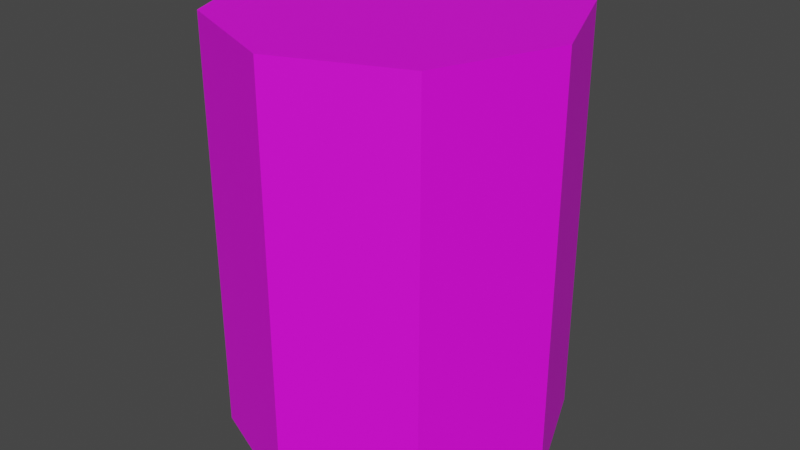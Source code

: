 # Source: Cup.blend  (saved by Blender 2.93.21; exported with 4.5.12 LTS)
import bpy
from mathutils import Matrix  # noqa: F401  (used for matrix-valued properties, if any)

bpy.ops.wm.read_factory_settings(use_empty=True)
scene = bpy.context.scene
scene.name = 'Scene'

# ---- collections
col_collection_1 = bpy.data.collections.new('Collection 1'); scene.collection.children.link(col_collection_1)

# ---- images (referenced by path relative to the original .blend; pixels are not part of the script)
import os
ASSET_DIR = os.environ.get("B2B_ASSET_DIR", "")  # directory of the original .blend (textures are referenced by path, not embedded)
HERE = os.path.dirname(os.path.abspath(__file__))  # packed textures are extracted next to this script under _unpacked/

def load_image(name, relpath, width, height, colorspace="sRGB"):
    """Load a texture the original file referenced (path relative to the .blend, or extracted next to this script)."""
    p = next((c for c in (os.path.join(HERE, relpath), os.path.join(ASSET_DIR, relpath)) if relpath and os.path.exists(c)), "")
    if p:
        img = bpy.data.images.load(p, check_existing=True)
        img.name = name
    else:  # same state as the original file: an image datablock whose file is absent (Cycles renders it pink)
        img = bpy.data.images.new(name, width, height)
        img.source = "FILE"
        img.filepath = "//" + (relpath or name)
    img.colorspace_settings.name = colorspace
    return img
img_file784 = load_image('file784', 'College/Simulation Design COMP395/served-up/Assets/Textures/PolygonWestern_Texture.psd', 1024, 1024, 'sRGB')

# ---- materials (node trees are filled in below, after node groups)
mat_lambert1_001 = bpy.data.materials.new('lambert1.001')
mat_lambert1_001.use_transparent_shadow = False
mat_lambert1_001.diffuse_color = (1.0, 1.0, 1.0, 1.0)
mat_lambert1_001.roughness = 0.5528

# ---- material node trees
mat_lambert1_001.use_nodes = True; mat_lambert1_001.node_tree.nodes.clear()
_N = mat_lambert1_001.node_tree.nodes; _L = mat_lambert1_001.node_tree.links
n0 = _N.new('ShaderNodeBsdfPrincipled'); n0.name = 'Principled BSDF'; n0.location = (10, 300)
n0.distribution = 'GGX'
n0.subsurface_method = 'RANDOM_WALK_SKIN'
n0.inputs[2].default_value = 0.5528
n0.inputs[3].default_value = 1.45
n0.inputs[27].default_value = (0.0, 0.0, 0.0, 1.0)
n0.inputs[28].default_value = 1.0
n1 = _N.new('ShaderNodeOutputMaterial'); n1.name = 'Material Output'; n1.location = (300, 300)
n2 = _N.new('ShaderNodeNormalMap'); n2.name = 'Normal Map'; n2.location = (-300, -300)
n2.label = 'Normal/Map'
n3 = _N.new('ShaderNodeTexImage'); n3.name = 'Image Texture'; n3.location = (-300, 600)
n3.image = img_file784
_L.new(n0.outputs[0], n1.inputs[0])
_L.new(n2.outputs[0], n0.inputs[5])
_L.new(n3.outputs[0], n0.inputs[0])
n1.is_active_output = True

# ---- world
world_world = bpy.data.worlds.new('World'); scene.world = world_world
world_world.use_nodes = True; world_world.node_tree.nodes.clear()
_N = world_world.node_tree.nodes; _L = world_world.node_tree.links
n0 = _N.new('ShaderNodeOutputWorld'); n0.name = 'World Output'; n0.location = (300, 300)
n1 = _N.new('ShaderNodeBackground'); n1.name = 'Background'; n1.location = (10, 300)
n1.inputs[0].default_value = (0.05088, 0.05088, 0.05088, 1.0)
_L.new(n1.outputs[0], n0.inputs[0])
n0.is_active_output = True
world_world.color = (0.05088, 0.05088, 0.05088)
world_world.use_sun_shadow = False
world_world.sun_shadow_jitter_overblur = 0.0

# ---- meshes
me_mesh_002 = bpy.data.meshes.new('Mesh.002')
me_mesh_002.from_pydata([(4.14, 4.14, -3.584), (7.071e-05, 5.855, -3.584), (-4.14, 4.14, -3.584), (-5.855, 3.162e-05, -3.584), (-4.14, -4.14, -3.584), (7.071e-05, -5.855, -3.584), (4.14, -4.14, -3.584), (5.855, 3.162e-05, -3.584), (4.14, 4.14, 10.86), (7.071e-05, 5.855, 10.86), (-4.14, 4.14, 10.86), (-5.855, 3.099e-05, 10.86), (-4.14, -4.14, 10.86), (7.071e-05, -5.855, 10.86), (4.14, -4.14, 10.86), (5.855, 3.099e-05, 10.86), (7.071e-05, 3.162e-05, -3.584), (3.386, 3.386, 10.86), (7.071e-05, 4.789, 10.86), (-3.386, 3.386, 10.86), (-4.789, 3.099e-05, 10.86), (-3.386, -3.386, 10.86), (7.071e-05, -4.789, 10.86), (3.386, -3.386, 10.86), (4.789, 3.099e-05, 10.86), (3.386, 3.386, -2.244), (7.071e-05, 4.789, -2.244), (-3.386, 3.386, -2.244), (-4.789, 3.156e-05, -2.244), (-3.386, -3.386, -2.244), (7.071e-05, -4.789, -2.244), (3.386, -3.386, -2.244), (4.789, 3.156e-05, -2.244), (3.386, 3.386, -2.244), (7.071e-05, 4.789, -2.244), (7.071e-05, 3.156e-05, -2.244), (-3.386, 3.386, -2.244), (-4.789, 3.156e-05, -2.244), (-3.386, -3.386, -2.244), (7.071e-05, -4.789, -2.244), (3.386, -3.386, -2.244), (4.789, 3.156e-05, -2.244), (3.386, 3.386, -2.244), (7.071e-05, 4.789, -2.244), (7.071e-05, 3.156e-05, -2.244), (7.071e-05, 4.789, -2.244), (-3.386, 3.386, -2.244), (7.071e-05, 3.156e-05, -2.244), (-3.386, 3.386, -2.244), (-4.789, 3.156e-05, -2.244), (7.071e-05, 3.156e-05, -2.244), (-4.789, 3.156e-05, -2.244), (-3.386, -3.386, -2.244), (7.071e-05, 3.156e-05, -2.244), (-3.386, -3.386, -2.244), (7.071e-05, -4.789, -2.244), (7.071e-05, 3.156e-05, -2.244), (7.071e-05, -4.789, -2.244), (3.386, -3.386, -2.244), (7.071e-05, 3.156e-05, -2.244), (3.386, -3.386, -2.244), (4.789, 3.156e-05, -2.244), (7.071e-05, 3.156e-05, -2.244), (4.789, 3.156e-05, -2.244), (3.386, 3.386, -2.244), (7.071e-05, 3.156e-05, -2.244), (7.071e-05, 4.789, -2.244), (3.386, 3.386, -2.244), (7.071e-05, 3.156e-05, -2.244), (-3.386, 3.386, -2.244), (7.071e-05, 4.789, -2.244), (7.071e-05, 3.156e-05, -2.244), (-4.789, 3.156e-05, -2.244), (-3.386, 3.386, -2.244), (7.071e-05, 3.156e-05, -2.244), (-3.386, -3.386, -2.244), (-4.789, 3.156e-05, -2.244), (7.071e-05, 3.156e-05, -2.244), (7.071e-05, -4.789, -2.244), (-3.386, -3.386, -2.244), (7.071e-05, 3.156e-05, -2.244), (3.386, -3.386, -2.244), (7.071e-05, -4.789, -2.244), (7.071e-05, 3.156e-05, -2.244), (4.789, 3.156e-05, -2.244), (3.386, -3.386, -2.244), (7.071e-05, 3.156e-05, -2.244), (3.386, 3.386, -2.244), (4.789, 3.156e-05, -2.244), (7.071e-05, 3.156e-05, -2.244), (2.07, 4.998, -3.584), (-2.07, 4.998, -3.584), (-4.998, 2.07, -3.584), (-4.998, -2.07, -3.584), (-2.07, -4.998, -3.584), (2.07, -4.998, -3.584), (4.998, -2.07, -3.584), (4.998, 2.07, -3.584), (2.07, 4.998, 10.86), (-2.07, 4.998, 10.86), (-4.998, 2.07, 10.86), (-4.998, -2.07, 10.86), (-2.07, -4.998, 10.86), (2.07, -4.998, 10.86), (4.998, -2.07, 10.86), (4.998, 2.07, 10.86), (4.14, 4.14, 3.637), (7.071e-05, 5.855, 3.637), (-4.14, 4.14, 3.637), (-5.855, 3.131e-05, 3.637), (-4.14, -4.14, 3.637), (7.071e-05, -5.855, 3.637), (4.14, -4.14, 3.637), (5.855, 3.131e-05, 3.637), (2.07, 2.07, -3.584), (7.071e-05, 2.928, -3.584), (-2.07, 2.07, -3.584), (-2.927, 3.162e-05, -3.584), (-2.07, -2.07, -3.584), (7.071e-05, -2.928, -3.584), (2.07, -2.07, -3.584), (2.928, 3.162e-05, -3.584), (3.763, 3.763, 10.86), (7.071e-05, 5.322, 10.86), (1.693, 4.087, 10.86), (-3.763, 3.763, 10.86), (-1.693, 4.087, 10.86), (-5.322, 3.099e-05, 10.86), (-4.087, 1.693, 10.86), (-3.763, -3.763, 10.86), (-4.087, -1.693, 10.86), (7.071e-05, -5.322, 10.86), (-1.693, -4.087, 10.86), (3.763, -3.763, 10.86), (1.693, -4.087, 10.86), (5.322, 3.099e-05, 10.86), (4.087, -1.693, 10.86), (4.087, 1.693, 10.86), (3.386, 3.386, 4.307), (7.071e-05, 4.789, 4.307), (1.693, 4.087, -2.244), (7.071e-05, 4.789, -2.244), (-3.386, -3.386, -2.244), (-3.386, 3.386, 4.307), (-1.693, 4.087, -2.244), (4.789, 3.156e-05, -2.244), (-4.789, 3.128e-05, 4.307), (-4.087, 1.693, -2.244), (3.386, 3.386, -2.244), (-3.386, -3.386, 4.307), (-4.087, -1.693, -2.244), (7.071e-05, -4.789, -2.244), (7.071e-05, -4.789, 4.307), (-1.693, -4.087, -2.244), (3.386, -3.386, -2.244), (3.386, -3.386, 4.307), (1.693, -4.087, -2.244), (-3.386, 3.386, -2.244), (4.789, 3.128e-05, 4.307), (4.087, -1.693, -2.244), (-4.789, 3.156e-05, -2.244), (4.087, 1.693, -2.244), (1.693, 4.087, -2.244), (7.071e-05, 2.394, -2.244), (1.693, 1.693, -2.244), (-1.693, 4.087, -2.244), (-1.693, 1.693, -2.244), (-4.087, 1.693, -2.244), (-2.394, 3.156e-05, -2.244), (-4.087, -1.693, -2.244), (-1.693, -1.693, -2.244), (-1.693, -4.087, -2.244), (7.071e-05, -2.394, -2.244), (1.693, -4.087, -2.244), (1.693, -1.693, -2.244), (4.087, -1.693, -2.244), (2.394, 3.156e-05, -2.244), (4.087, 1.693, -2.244), (1.693, 4.087, -2.244), (7.071e-05, 2.394, -2.244), (1.693, 1.693, -2.244), (7.071e-05, 4.789, -2.244), (3.386, 3.386, -2.244), (7.071e-05, 3.156e-05, -2.244), (-1.693, 4.087, -2.244), (-1.693, 1.693, -2.244), (7.071e-05, 2.394, -2.244), (-3.386, 3.386, -2.244), (7.071e-05, 4.789, -2.244), (7.071e-05, 3.156e-05, -2.244), (-4.087, 1.693, -2.244), (-2.394, 3.156e-05, -2.244), (-1.693, 1.693, -2.244), (-4.789, 3.156e-05, -2.244), (-3.386, 3.386, -2.244), (7.071e-05, 3.156e-05, -2.244), (-4.087, -1.693, -2.244), (-1.693, -1.693, -2.244), (-2.394, 3.156e-05, -2.244), (-3.386, -3.386, -2.244), (-4.789, 3.156e-05, -2.244), (7.071e-05, 3.156e-05, -2.244), (-1.693, -4.087, -2.244), (7.071e-05, -2.394, -2.244), (-1.693, -1.693, -2.244), (7.071e-05, -4.789, -2.244), (-3.386, -3.386, -2.244), (7.071e-05, 3.156e-05, -2.244), (1.693, -4.087, -2.244), (1.693, -1.693, -2.244), (7.071e-05, -2.394, -2.244), (3.386, -3.386, -2.244), (7.071e-05, -4.789, -2.244), (7.071e-05, 3.156e-05, -2.244), (4.087, -1.693, -2.244), (2.394, 3.156e-05, -2.244), (1.693, -1.693, -2.244), (4.789, 3.156e-05, -2.244), (3.386, -3.386, -2.244), (7.071e-05, 3.156e-05, -2.244), (4.087, 1.693, -2.244), (1.693, 1.693, -2.244), (2.394, 3.156e-05, -2.244), (3.386, 3.386, -2.244), (4.789, 3.156e-05, -2.244), (7.071e-05, 3.156e-05, -2.244), (1.693, 4.087, -2.244), (7.071e-05, 2.394, -2.244), (1.693, 1.693, -2.244), (-1.693, 4.087, -2.244), (-1.693, 1.693, -2.244), (7.071e-05, 2.394, -2.244), (-4.087, 1.693, -2.244), (-2.394, 3.156e-05, -2.244), (-1.693, 1.693, -2.244), (-4.087, -1.693, -2.244), (-1.693, -1.693, -2.244), (-2.394, 3.156e-05, -2.244), (-1.693, -4.087, -2.244), (7.071e-05, -2.394, -2.244), (-1.693, -1.693, -2.244), (1.693, -4.087, -2.244), (1.693, -1.693, -2.244), (7.071e-05, -2.394, -2.244), (4.087, -1.693, -2.244), (2.394, 3.156e-05, -2.244), (1.693, -1.693, -2.244), (4.087, 1.693, -2.244), (1.693, 1.693, -2.244), (2.394, 3.156e-05, -2.244), (7.071e-05, 3.156e-05, -2.244), (7.071e-05, -4.789, -2.244), (-3.386, -3.386, -2.244), (-4.789, 3.156e-05, -2.244), (-3.386, -3.386, -2.244), (7.071e-05, 3.156e-05, -2.244), (-4.789, 3.156e-05, -2.244), (-3.386, 3.386, -2.244), (3.386, 3.386, -2.244), (4.789, 3.156e-05, -2.244), (7.071e-05, 3.156e-05, -2.244), (7.071e-05, 3.156e-05, -2.244), (-3.386, 3.386, -2.244), (7.071e-05, 4.789, -2.244), (4.789, 3.156e-05, -2.244), (3.386, -3.386, -2.244), (7.071e-05, 3.156e-05, -2.244), (7.071e-05, 3.156e-05, -2.244), (7.071e-05, 4.789, -2.244), (3.386, 3.386, -2.244), (3.386, -3.386, -2.244), (7.071e-05, -4.789, -2.244), (7.071e-05, 3.156e-05, -2.244), (7.071e-05, 3.156e-05, -2.244), (7.071e-05, -2.394, -2.244), (1.693, 1.693, -2.244), (-1.693, -4.087, -2.244), (1.693, -1.693, -2.244), (7.071e-05, 2.394, -2.244), (1.693, -1.693, -2.244), (7.071e-05, 2.394, -2.244), (1.693, -4.087, -2.244), (1.693, 4.087, -2.244), (2.394, 3.156e-05, -2.244), (-1.693, 1.693, -2.244), (2.394, 3.156e-05, -2.244), (-1.693, 1.693, -2.244), (4.087, -1.693, -2.244), (-1.693, 4.087, -2.244), (1.693, 1.693, -2.244), (2.394, 3.156e-05, -2.244), (1.693, 1.693, -2.244), (4.087, 1.693, -2.244), (7.071e-05, -2.394, -2.244), (1.693, -1.693, -2.244), (2.394, 3.156e-05, -2.244), (4.087, -1.693, -2.244), (-4.087, -1.693, -2.244), (7.071e-05, -2.394, -2.244), (1.693, -1.693, -2.244), (1.693, -4.087, -2.244), (-1.693, -1.693, -2.244), (-1.693, -1.693, -2.244), (7.071e-05, -2.394, -2.244), (-1.693, -4.087, -2.244), (-1.693, -1.693, -2.244), (-2.394, 3.156e-05, -2.244), (-1.693, -1.693, -2.244), (-4.087, -1.693, -2.244), (-4.087, 1.693, -2.244), (-1.693, 1.693, -2.244), (-2.394, 3.156e-05, -2.244), (-4.087, 1.693, -2.244), (4.087, 1.693, -2.244), (7.071e-05, 2.394, -2.244), (-1.693, 1.693, -2.244), (-1.693, 4.087, -2.244), (-2.394, 3.156e-05, -2.244), (1.693, 1.693, -2.244), (7.071e-05, 2.394, -2.244), (1.693, 4.087, -2.244), (-2.394, 3.156e-05, -2.244), (4.087, 1.693, 4.307), (4.087, -1.693, 4.307), (1.693, -4.087, 4.307), (-1.693, -4.087, 4.307), (-4.087, -1.693, 4.307), (-4.087, 1.693, 4.307), (-1.693, 4.087, 4.307), (1.693, 4.087, 4.307), (4.542, 1.882, 10.86), (4.542, -1.882, 10.86), (1.882, -4.542, 10.86), (-1.882, -4.542, 10.86), (-4.542, -1.882, 10.86), (-4.542, 1.882, 10.86), (-1.882, 4.542, 10.86), (1.882, 4.542, 10.86), (-4.087, 1.693, -2.244), (1.693, -4.087, -2.244), (4.087, 1.693, -2.244), (-4.087, -1.693, -2.244), (4.087, -1.693, -2.244), (-1.693, 4.087, -2.244), (-1.693, -4.087, -2.244), (1.693, 4.087, -2.244), (4.998, 2.07, 3.637), (4.998, -2.07, 3.637), (2.07, -4.998, 3.637), (-2.07, -4.998, 3.637), (-4.998, -2.07, 3.637), (-4.998, 2.07, 3.637), (-2.07, 4.998, 3.637), (2.07, 4.998, 3.637)], [], [(353, 107, 9, 98), (352, 108, 10, 99), (351, 109, 11, 100), (350, 110, 12, 101), (349, 111, 13, 102), (348, 112, 14, 103), (347, 113, 15, 104), (346, 106, 8, 105), (1, 90, 115), (2, 91, 116), (3, 92, 117), (4, 93, 118), (5, 94, 119), (6, 95, 120), (7, 96, 121), (0, 97, 114), (345, 141, 34, 162), (344, 151, 39, 171), (343, 157, 36, 165), (342, 145, 41, 175), (341, 142, 38, 169), (340, 148, 33, 177), (339, 154, 40, 173), (338, 160, 37, 167), (337, 123, 18, 124), (336, 125, 19, 126), (335, 127, 20, 128), (334, 129, 21, 130), (333, 131, 22, 132), (332, 133, 23, 134), (331, 135, 24, 136), (330, 122, 17, 137), (329, 139, 26, 140), (328, 143, 27, 144), (327, 146, 28, 147), (326, 149, 29, 150), (325, 152, 30, 153), (324, 155, 31, 156), (323, 158, 32, 159), (322, 138, 25, 161), (88, 247, 249), (85, 244, 246), (82, 241, 243), (79, 238, 240), (76, 235, 237), (73, 232, 234), (70, 229, 231), (67, 226, 228), (321, 260, 74, 233), (320, 178, 42, 182), (319, 179, 43, 181), (318, 180, 44, 183), (317, 253, 76, 237), (316, 184, 45, 188), (315, 185, 46, 187), (314, 186, 47, 189), (313, 258, 87, 247), (312, 190, 48, 194), (311, 191, 49, 193), (310, 192, 50, 195), (309, 256, 72, 232), (308, 196, 51, 200), (307, 197, 52, 199), (306, 198, 53, 201), (305, 255, 77, 236), (304, 202, 54, 206), (303, 203, 55, 205), (302, 204, 56, 207), (301, 254, 79, 240), (300, 208, 57, 212), (299, 209, 58, 211), (298, 210, 59, 213), (297, 252, 75, 235), (296, 214, 60, 218), (295, 215, 61, 217), (294, 216, 62, 219), (293, 250, 80, 239), (292, 220, 63, 224), (291, 221, 64, 223), (290, 222, 65, 225), (289, 261, 89, 248), (288, 262, 69, 229), (287, 264, 84, 244), (286, 257, 73, 234), (285, 259, 88, 249), (284, 266, 71, 230), (283, 267, 86, 245), (282, 268, 66, 226), (281, 270, 81, 241), (280, 263, 70, 231), (279, 265, 85, 246), (278, 272, 68, 227), (277, 273, 83, 242), (276, 251, 78, 238), (275, 269, 67, 228), (274, 271, 82, 243), (273, 274, 243, 83), (59, 210, 274, 273), (210, 57, 271, 274), (272, 275, 228, 68), (44, 180, 275, 272), (180, 42, 269, 275), (254, 276, 238, 79), (54, 202, 276, 254), (202, 55, 251, 276), (270, 277, 242, 81), (58, 209, 277, 270), (209, 59, 273, 277), (268, 278, 227, 66), (43, 179, 278, 268), (179, 44, 272, 278), (267, 279, 246, 86), (62, 216, 279, 267), (216, 60, 265, 279), (266, 280, 231, 71), (47, 186, 280, 266), (186, 45, 263, 280), (271, 281, 241, 82), (57, 208, 281, 271), (208, 58, 270, 281), (269, 282, 226, 67), (42, 178, 282, 269), (178, 43, 268, 282), (264, 283, 245, 84), (61, 215, 283, 264), (215, 62, 267, 283), (262, 284, 230, 69), (46, 185, 284, 262), (185, 47, 266, 284), (261, 285, 249, 89), (65, 222, 285, 261), (222, 63, 259, 285), (260, 286, 234, 74), (50, 192, 286, 260), (192, 48, 257, 286), (265, 287, 244, 85), (60, 214, 287, 265), (214, 61, 264, 287), (263, 288, 229, 70), (45, 184, 288, 263), (184, 46, 262, 288), (258, 289, 248, 87), (64, 221, 289, 258), (221, 65, 261, 289), (176, 290, 225, 35), (41, 224, 290, 176), (224, 63, 222, 290), (164, 291, 223, 33), (35, 225, 291, 164), (225, 65, 221, 291), (177, 292, 224, 41), (33, 223, 292, 177), (223, 64, 220, 292), (251, 293, 239, 78), (55, 203, 293, 251), (203, 56, 250, 293), (174, 294, 219, 35), (40, 218, 294, 174), (218, 60, 216, 294), (176, 295, 217, 41), (35, 219, 295, 176), (219, 62, 215, 295), (175, 296, 218, 40), (41, 217, 296, 175), (217, 61, 214, 296), (253, 297, 235, 76), (51, 196, 297, 253), (196, 52, 252, 297), (172, 298, 213, 35), (39, 212, 298, 172), (212, 57, 210, 298), (174, 299, 211, 40), (35, 213, 299, 174), (213, 59, 209, 299), (173, 300, 212, 39), (40, 211, 300, 173), (211, 58, 208, 300), (250, 301, 240, 80), (56, 204, 301, 250), (204, 54, 254, 301), (170, 302, 207, 35), (38, 206, 302, 170), (206, 54, 204, 302), (172, 303, 205, 39), (35, 207, 303, 172), (207, 56, 203, 303), (171, 304, 206, 38), (39, 205, 304, 171), (205, 55, 202, 304), (252, 305, 236, 75), (52, 197, 305, 252), (197, 53, 255, 305), (168, 306, 201, 35), (37, 200, 306, 168), (200, 51, 198, 306), (170, 307, 199, 38), (35, 201, 307, 170), (201, 53, 197, 307), (169, 308, 200, 37), (38, 199, 308, 169), (199, 52, 196, 308), (257, 309, 232, 73), (48, 190, 309, 257), (190, 49, 256, 309), (166, 310, 195, 35), (36, 194, 310, 166), (194, 48, 192, 310), (168, 311, 193, 37), (35, 195, 311, 168), (195, 50, 191, 311), (167, 312, 194, 36), (37, 193, 312, 167), (193, 49, 190, 312), (259, 313, 247, 88), (63, 220, 313, 259), (220, 64, 258, 313), (163, 314, 189, 35), (34, 188, 314, 163), (188, 45, 186, 314), (166, 315, 187, 36), (35, 189, 315, 166), (189, 47, 185, 315), (165, 316, 188, 34), (36, 187, 316, 165), (187, 46, 184, 316), (255, 317, 237, 77), (53, 198, 317, 255), (198, 51, 253, 317), (164, 318, 183, 35), (33, 182, 318, 164), (182, 42, 180, 318), (163, 319, 181, 34), (35, 183, 319, 163), (183, 44, 179, 319), (162, 320, 182, 33), (34, 181, 320, 162), (181, 43, 178, 320), (256, 321, 233, 72), (49, 191, 321, 256), (191, 50, 260, 321), (228, 227, 68), (228, 226, 227), (226, 66, 227), (231, 230, 71), (231, 229, 230), (229, 69, 230), (234, 233, 74), (234, 232, 233), (232, 72, 233), (237, 236, 77), (237, 235, 236), (235, 75, 236), (240, 239, 80), (240, 238, 239), (238, 78, 239), (243, 242, 83), (243, 241, 242), (241, 81, 242), (246, 245, 86), (246, 244, 245), (244, 84, 245), (249, 248, 89), (249, 247, 248), (247, 87, 248), (158, 322, 161, 32), (24, 137, 322, 158), (137, 17, 138, 322), (155, 323, 159, 31), (23, 136, 323, 155), (136, 24, 158, 323), (152, 324, 156, 30), (22, 134, 324, 152), (134, 23, 155, 324), (149, 325, 153, 29), (21, 132, 325, 149), (132, 22, 152, 325), (146, 326, 150, 28), (20, 130, 326, 146), (130, 21, 149, 326), (143, 327, 147, 27), (19, 128, 327, 143), (128, 20, 146, 327), (139, 328, 144, 26), (18, 126, 328, 139), (126, 19, 143, 328), (138, 329, 140, 25), (17, 124, 329, 138), (124, 18, 139, 329), (135, 330, 137, 24), (15, 105, 330, 135), (105, 8, 122, 330), (133, 331, 136, 23), (14, 104, 331, 133), (104, 15, 135, 331), (131, 332, 134, 22), (13, 103, 332, 131), (103, 14, 133, 332), (129, 333, 132, 21), (12, 102, 333, 129), (102, 13, 131, 333), (127, 334, 130, 20), (11, 101, 334, 127), (101, 12, 129, 334), (125, 335, 128, 19), (10, 100, 335, 125), (100, 11, 127, 335), (123, 336, 126, 18), (9, 99, 336, 123), (99, 10, 125, 336), (122, 337, 124, 17), (8, 98, 337, 122), (98, 9, 123, 337), (157, 338, 167, 36), (27, 147, 338, 157), (147, 28, 160, 338), (151, 339, 173, 39), (30, 156, 339, 151), (156, 31, 154, 339), (145, 340, 177, 41), (32, 161, 340, 145), (161, 25, 148, 340), (160, 341, 169, 37), (28, 150, 341, 160), (150, 29, 142, 341), (154, 342, 175, 40), (31, 159, 342, 154), (159, 32, 145, 342), (141, 343, 165, 34), (26, 144, 343, 141), (144, 27, 157, 343), (142, 344, 171, 38), (29, 153, 344, 142), (153, 30, 151, 344), (148, 345, 162, 33), (25, 140, 345, 148), (140, 26, 141, 345), (114, 121, 16), (114, 97, 121), (97, 7, 121), (121, 120, 16), (121, 96, 120), (96, 6, 120), (120, 119, 16), (120, 95, 119), (95, 5, 119), (119, 118, 16), (119, 94, 118), (94, 4, 118), (118, 117, 16), (118, 93, 117), (93, 3, 117), (117, 116, 16), (117, 92, 116), (92, 2, 116), (116, 115, 16), (116, 91, 115), (91, 1, 115), (115, 114, 16), (115, 90, 114), (90, 0, 114), (113, 346, 105, 15), (7, 97, 346, 113), (97, 0, 106, 346), (112, 347, 104, 14), (6, 96, 347, 112), (96, 7, 113, 347), (111, 348, 103, 13), (5, 95, 348, 111), (95, 6, 112, 348), (110, 349, 102, 12), (4, 94, 349, 110), (94, 5, 111, 349), (109, 350, 101, 11), (3, 93, 350, 109), (93, 4, 110, 350), (108, 351, 100, 10), (2, 92, 351, 108), (92, 3, 109, 351), (107, 352, 99, 9), (1, 91, 352, 107), (91, 2, 108, 352), (106, 353, 98, 8), (0, 90, 353, 106), (90, 1, 107, 353)])
me_mesh_002.polygons.foreach_set('use_smooth', [True] * 384)
_k = set([(0, 90), (0, 97), (0, 106), (1, 90), (1, 91), (1, 107), (2, 91), (2, 92), (2, 108), (3, 92), (3, 93), (3, 109), (4, 93), (4, 94), (4, 110), (5, 94), (5, 95), (5, 111), (6, 95), (6, 96), (6, 112), (7, 96), (7, 97), (7, 113), (8, 98), (8, 105), (8, 106), (9, 98), (9, 99), (9, 107), (10, 99), (10, 100), (10, 108), (11, 100), (11, 101), (11, 109), (12, 101), (12, 102), (12, 110), (13, 102), (13, 103), (13, 111), (14, 103), (14, 104), (14, 112), (15, 104), (15, 105), (15, 113), (17, 124), (17, 137), (17, 138), (18, 124), (18, 126), (18, 139), (19, 126), (19, 128), (19, 143), (20, 128), (20, 130), (20, 146), (21, 130), (21, 132), (21, 149), (22, 132), (22, 134), (22, 152), (23, 134), (23, 136), (23, 155), (24, 136), (24, 137), (24, 158), (25, 138), (25, 140), (25, 161), (26, 139), (26, 140), (26, 144), (27, 143), (27, 144), (27, 147), (28, 146), (28, 147), (28, 150), (29, 149), (29, 150), (29, 153), (30, 152), (30, 153), (30, 156), (31, 155), (31, 156), (31, 159), (32, 158), (32, 159), (32, 161), (33, 162), (33, 177), (34, 162), (34, 165), (36, 165), (36, 167), (37, 167), (37, 169), (38, 169), (38, 171), (39, 171), (39, 173), (40, 173), (40, 175), (41, 175), (41, 177), (42, 178), (43, 178), (45, 184), (46, 184), (48, 190), (49, 190), (51, 196), (52, 196), (54, 202), (55, 202), (57, 208), (58, 208), (60, 214), (61, 214), (63, 220), (64, 220), (66, 226), (67, 226), (69, 229), (70, 229), (72, 232), (73, 232), (75, 235), (76, 235), (78, 238), (79, 238), (81, 241), (82, 241), (84, 244), (85, 244), (87, 247), (88, 247)])
me_mesh_002.attributes.new('sharp_edge', 'BOOLEAN', 'EDGE').data.foreach_set('value', [ (min(e.vertices), max(e.vertices)) in _k for e in me_mesh_002.edges])
_uv = me_mesh_002.uv_layers.new(name='map1')
_uv.uv.foreach_set('vector', [0.0, 0.0, 1.0, 0.0, 1.0, 1.0, 0.0, 1.0, 0.0, 0.0, 1.0, 0.0, 1.0, 1.0, 0.0, 1.0, 0.0, 0.0, 1.0, 0.0, 1.0, 1.0, 0.0, 1.0, 0.0, 0.0, 1.0, 0.0, 1.0, 1.0, 0.0, 1.0, 0.0, 0.0, 1.0, 0.0, 1.0, 1.0, 0.0, 1.0, 0.0, 0.0, 1.0, 0.0, 1.0, 1.0, 0.0, 1.0, 0.0, 0.0, 1.0, 0.0, 1.0, 1.0, 0.0, 1.0, 0.0, 0.0, 1.0, 0.0, 1.0, 1.0, 0.0, 1.0, 0.0, 0.0, 1.0, 0.0, 1.0, 1.0, 0.0, 0.0, 1.0, 0.0, 1.0, 1.0, 0.0, 0.0, 1.0, 0.0, 1.0, 1.0, 0.0, 0.0, 1.0, 0.0, 1.0, 1.0, 0.0, 0.0, 1.0, 0.0, 1.0, 1.0, 0.0, 0.0, 1.0, 0.0, 1.0, 1.0, 0.0, 0.0, 1.0, 0.0, 1.0, 1.0, 0.0, 0.0, 1.0, 0.0, 1.0, 1.0, 0.0, 0.0, 1.0, 0.0, 1.0, 1.0, 0.0, 1.0, 0.0, 0.0, 1.0, 0.0, 1.0, 1.0, 0.0, 1.0, 0.0, 0.0, 1.0, 0.0, 1.0, 1.0, 0.0, 1.0, 0.0, 0.0, 1.0, 0.0, 1.0, 1.0, 0.0, 1.0, 0.0, 0.0, 1.0, 0.0, 1.0, 1.0, 0.0, 1.0, 0.0, 0.0, 1.0, 0.0, 1.0, 1.0, 0.0, 1.0, 0.0, 0.0, 1.0, 0.0, 1.0, 1.0, 0.0, 1.0, 0.0, 0.0, 1.0, 0.0, 1.0, 1.0, 0.0, 1.0, 0.0, 0.0, 1.0, 0.0, 1.0, 1.0, 0.0, 1.0, 0.0, 0.0, 1.0, 0.0, 1.0, 1.0, 0.0, 1.0, 0.0, 0.0, 1.0, 0.0, 1.0, 1.0, 0.0, 1.0, 0.0, 0.0, 1.0, 0.0, 1.0, 1.0, 0.0, 1.0, 0.0, 0.0, 1.0, 0.0, 1.0, 1.0, 0.0, 1.0, 0.0, 0.0, 1.0, 0.0, 1.0, 1.0, 0.0, 1.0, 0.0, 0.0, 1.0, 0.0, 1.0, 1.0, 0.0, 1.0, 0.0, 0.0, 1.0, 0.0, 1.0, 1.0, 0.0, 1.0, 0.0, 0.0, 1.0, 0.0, 1.0, 1.0, 0.0, 1.0, 0.0, 0.0, 1.0, 0.0, 1.0, 1.0, 0.0, 1.0, 0.0, 0.0, 1.0, 0.0, 1.0, 1.0, 0.0, 1.0, 0.0, 0.0, 1.0, 0.0, 1.0, 1.0, 0.0, 1.0, 0.0, 0.0, 1.0, 0.0, 1.0, 1.0, 0.0, 1.0, 0.0, 0.0, 1.0, 0.0, 1.0, 1.0, 0.0, 1.0, 0.0, 0.0, 1.0, 0.0, 1.0, 1.0, 0.0, 1.0, 0.0, 0.0, 1.0, 0.0, 1.0, 1.0, 0.0, 1.0, 0.0, 0.0, 1.0, 0.0, 1.0, 1.0, 0.0, 0.0, 1.0, 0.0, 1.0, 1.0, 0.0, 0.0, 1.0, 0.0, 1.0, 1.0, 0.0, 0.0, 1.0, 0.0, 1.0, 1.0, 0.0, 0.0, 1.0, 0.0, 1.0, 1.0, 0.0, 0.0, 1.0, 0.0, 1.0, 1.0, 0.0, 0.0, 1.0, 0.0, 1.0, 1.0, 0.0, 0.0, 1.0, 0.0, 1.0, 1.0, 0.0, 0.0, 1.0, 0.0, 1.0, 1.0, 0.0, 1.0, 0.0, 0.0, 1.0, 0.0, 1.0, 1.0, 0.0, 1.0, 0.0, 0.0, 1.0, 0.0, 1.0, 1.0, 0.0, 1.0, 0.0, 0.0, 1.0, 0.0, 1.0, 1.0, 0.0, 1.0, 0.0, 0.0, 1.0, 0.0, 1.0, 1.0, 0.0, 1.0, 0.0, 0.0, 1.0, 0.0, 1.0, 1.0, 0.0, 1.0, 0.0, 0.0, 1.0, 0.0, 1.0, 1.0, 0.0, 1.0, 0.0, 0.0, 1.0, 0.0, 1.0, 1.0, 0.0, 1.0, 0.0, 0.0, 1.0, 0.0, 1.0, 1.0, 0.0, 1.0, 0.0, 0.0, 1.0, 0.0, 1.0, 1.0, 0.0, 1.0, 0.0, 0.0, 1.0, 0.0, 1.0, 1.0, 0.0, 1.0, 0.0, 0.0, 1.0, 0.0, 1.0, 1.0, 0.0, 1.0, 0.0, 0.0, 1.0, 0.0, 1.0, 1.0, 0.0, 1.0, 0.0, 0.0, 1.0, 0.0, 1.0, 1.0, 0.0, 1.0, 0.0, 0.0, 1.0, 0.0, 1.0, 1.0, 0.0, 1.0, 0.0, 0.0, 1.0, 0.0, 1.0, 1.0, 0.0, 1.0, 0.0, 0.0, 1.0, 0.0, 1.0, 1.0, 0.0, 1.0, 0.0, 0.0, 1.0, 0.0, 1.0, 1.0, 0.0, 1.0, 0.0, 0.0, 1.0, 0.0, 1.0, 1.0, 0.0, 1.0, 0.0, 0.0, 1.0, 0.0, 1.0, 1.0, 0.0, 1.0, 0.0, 0.0, 1.0, 0.0, 1.0, 1.0, 0.0, 1.0, 0.0, 0.0, 1.0, 0.0, 1.0, 1.0, 0.0, 1.0, 0.0, 0.0, 1.0, 0.0, 1.0, 1.0, 0.0, 1.0, 0.0, 0.0, 1.0, 0.0, 1.0, 1.0, 0.0, 1.0, 0.0, 0.0, 1.0, 0.0, 1.0, 1.0, 0.0, 1.0, 0.0, 0.0, 1.0, 0.0, 1.0, 1.0, 0.0, 1.0, 0.0, 0.0, 1.0, 0.0, 1.0, 1.0, 0.0, 1.0, 0.0, 0.0, 1.0, 0.0, 1.0, 1.0, 0.0, 1.0, 0.0, 0.0, 1.0, 0.0, 1.0, 1.0, 0.0, 1.0, 0.0, 0.0, 1.0, 0.0, 1.0, 1.0, 0.0, 1.0, 0.0, 0.0, 1.0, 0.0, 1.0, 1.0, 0.0, 1.0, 0.0, 0.0, 1.0, 0.0, 1.0, 1.0, 0.0, 1.0, 0.0, 0.0, 1.0, 0.0, 1.0, 1.0, 0.0, 1.0, 0.0, 0.0, 1.0, 0.0, 1.0, 1.0, 0.0, 1.0, 0.0, 0.0, 1.0, 0.0, 1.0, 1.0, 0.0, 1.0, 0.0, 0.0, 1.0, 0.0, 1.0, 1.0, 0.0, 1.0, 0.0, 0.0, 1.0, 0.0, 1.0, 1.0, 0.0, 1.0, 0.0, 0.0, 1.0, 0.0, 1.0, 1.0, 0.0, 1.0, 0.0, 0.0, 1.0, 0.0, 1.0, 1.0, 0.0, 1.0, 0.0, 0.0, 1.0, 0.0, 1.0, 1.0, 0.0, 1.0, 0.0, 0.0, 1.0, 0.0, 1.0, 1.0, 0.0, 1.0, 0.0, 0.0, 1.0, 0.0, 1.0, 1.0, 0.0, 1.0, 0.0, 0.0, 1.0, 0.0, 1.0, 1.0, 0.0, 1.0, 0.0, 0.0, 1.0, 0.0, 1.0, 1.0, 0.0, 1.0, 0.0, 0.0, 1.0, 0.0, 1.0, 1.0, 0.0, 1.0, 0.0, 0.0, 1.0, 0.0, 1.0, 1.0, 0.0, 1.0, 0.0, 0.0, 1.0, 0.0, 1.0, 1.0, 0.0, 1.0, 0.0, 0.0, 1.0, 0.0, 1.0, 1.0, 0.0, 1.0, 0.0, 0.0, 1.0, 0.0, 1.0, 1.0, 0.0, 1.0, 0.0, 0.0, 1.0, 0.0, 1.0, 1.0, 0.0, 1.0, 0.0, 0.0, 1.0, 0.0, 1.0, 1.0, 0.0, 1.0, 0.0, 0.0, 1.0, 0.0, 1.0, 1.0, 0.0, 1.0, 0.0, 0.0, 1.0, 0.0, 1.0, 1.0, 0.0, 1.0, 0.0, 0.0, 1.0, 0.0, 1.0, 1.0, 0.0, 1.0, 0.0, 0.0, 1.0, 0.0, 1.0, 1.0, 0.0, 1.0, 0.0, 0.0, 1.0, 0.0, 1.0, 1.0, 0.0, 1.0, 0.0, 0.0, 1.0, 0.0, 1.0, 1.0, 0.0, 1.0, 0.0, 0.0, 1.0, 0.0, 1.0, 1.0, 0.0, 1.0, 0.0, 0.0, 1.0, 0.0, 1.0, 1.0, 0.0, 1.0, 0.0, 0.0, 1.0, 0.0, 1.0, 1.0, 0.0, 1.0, 0.0, 0.0, 1.0, 0.0, 1.0, 1.0, 0.0, 1.0, 0.0, 0.0, 1.0, 0.0, 1.0, 1.0, 0.0, 1.0, 0.0, 0.0, 1.0, 0.0, 1.0, 1.0, 0.0, 1.0, 0.0, 0.0, 1.0, 0.0, 1.0, 1.0, 0.0, 1.0, 0.0, 0.0, 1.0, 0.0, 1.0, 1.0, 0.0, 1.0, 0.0, 0.0, 1.0, 0.0, 1.0, 1.0, 0.0, 1.0, 0.0, 0.0, 1.0, 0.0, 1.0, 1.0, 0.0, 1.0, 0.0, 0.0, 1.0, 0.0, 1.0, 1.0, 0.0, 1.0, 0.0, 0.0, 1.0, 0.0, 1.0, 1.0, 0.0, 1.0, 0.0, 0.0, 1.0, 0.0, 1.0, 1.0, 0.0, 1.0, 0.0, 0.0, 1.0, 0.0, 1.0, 1.0, 0.0, 1.0, 0.0, 0.0, 1.0, 0.0, 1.0, 1.0, 0.0, 1.0, 0.0, 0.0, 1.0, 0.0, 1.0, 1.0, 0.0, 1.0, 0.0, 0.0, 1.0, 0.0, 1.0, 1.0, 0.0, 1.0, 0.0, 0.0, 1.0, 0.0, 1.0, 1.0, 0.0, 1.0, 0.0, 0.0, 1.0, 0.0, 1.0, 1.0, 0.0, 1.0, 0.0, 0.0, 1.0, 0.0, 1.0, 1.0, 0.0, 1.0, 0.0, 0.0, 1.0, 0.0, 1.0, 1.0, 0.0, 1.0, 0.0, 0.0, 1.0, 0.0, 1.0, 1.0, 0.0, 1.0, 0.0, 0.0, 1.0, 0.0, 1.0, 1.0, 0.0, 1.0, 0.0, 0.0, 1.0, 0.0, 1.0, 1.0, 0.0, 1.0, 0.0, 0.0, 1.0, 0.0, 1.0, 1.0, 0.0, 1.0, 0.0, 0.0, 1.0, 0.0, 1.0, 1.0, 0.0, 1.0, 0.0, 0.0, 1.0, 0.0, 1.0, 1.0, 0.0, 1.0, 0.0, 0.0, 1.0, 0.0, 1.0, 1.0, 0.0, 1.0, 0.0, 0.0, 1.0, 0.0, 1.0, 1.0, 0.0, 1.0, 0.0, 0.0, 1.0, 0.0, 1.0, 1.0, 0.0, 1.0, 0.0, 0.0, 1.0, 0.0, 1.0, 1.0, 0.0, 1.0, 0.0, 0.0, 1.0, 0.0, 1.0, 1.0, 0.0, 1.0, 0.0, 0.0, 1.0, 0.0, 1.0, 1.0, 0.0, 1.0, 0.0, 0.0, 1.0, 0.0, 1.0, 1.0, 0.0, 1.0, 0.0, 0.0, 1.0, 0.0, 1.0, 1.0, 0.0, 1.0, 0.0, 0.0, 1.0, 0.0, 1.0, 1.0, 0.0, 1.0, 0.0, 0.0, 1.0, 0.0, 1.0, 1.0, 0.0, 1.0, 0.0, 0.0, 1.0, 0.0, 1.0, 1.0, 0.0, 1.0, 0.0, 0.0, 1.0, 0.0, 1.0, 1.0, 0.0, 1.0, 0.0, 0.0, 1.0, 0.0, 1.0, 1.0, 0.0, 1.0, 0.0, 0.0, 1.0, 0.0, 1.0, 1.0, 0.0, 1.0, 0.0, 0.0, 1.0, 0.0, 1.0, 1.0, 0.0, 1.0, 0.0, 0.0, 1.0, 0.0, 1.0, 1.0, 0.0, 1.0, 0.0, 0.0, 1.0, 0.0, 1.0, 1.0, 0.0, 1.0, 0.0, 0.0, 1.0, 0.0, 1.0, 1.0, 0.0, 1.0, 0.0, 0.0, 1.0, 0.0, 1.0, 1.0, 0.0, 1.0, 0.0, 0.0, 1.0, 0.0, 1.0, 1.0, 0.0, 1.0, 0.0, 0.0, 1.0, 0.0, 1.0, 1.0, 0.0, 1.0, 0.0, 0.0, 1.0, 0.0, 1.0, 1.0, 0.0, 1.0, 0.0, 0.0, 1.0, 0.0, 1.0, 1.0, 0.0, 1.0, 0.0, 0.0, 1.0, 0.0, 1.0, 1.0, 0.0, 1.0, 0.0, 0.0, 1.0, 0.0, 1.0, 1.0, 0.0, 1.0, 0.0, 0.0, 1.0, 0.0, 1.0, 1.0, 0.0, 1.0, 0.0, 0.0, 1.0, 0.0, 1.0, 1.0, 0.0, 1.0, 0.0, 0.0, 1.0, 0.0, 1.0, 1.0, 0.0, 1.0, 0.0, 0.0, 1.0, 0.0, 1.0, 1.0, 0.0, 1.0, 0.0, 0.0, 1.0, 0.0, 1.0, 1.0, 0.0, 1.0, 0.0, 0.0, 1.0, 0.0, 1.0, 1.0, 0.0, 1.0, 0.0, 0.0, 1.0, 0.0, 1.0, 1.0, 0.0, 1.0, 0.0, 0.0, 1.0, 0.0, 1.0, 1.0, 0.0, 1.0, 0.0, 0.0, 1.0, 0.0, 1.0, 1.0, 0.0, 1.0, 0.0, 0.0, 1.0, 0.0, 1.0, 1.0, 0.0, 1.0, 0.0, 0.0, 1.0, 0.0, 1.0, 1.0, 0.0, 1.0, 0.0, 0.0, 1.0, 0.0, 1.0, 1.0, 0.0, 1.0, 0.0, 0.0, 1.0, 0.0, 1.0, 1.0, 0.0, 1.0, 0.0, 0.0, 1.0, 0.0, 1.0, 1.0, 0.0, 1.0, 0.0, 0.0, 1.0, 0.0, 1.0, 1.0, 0.0, 1.0, 0.0, 0.0, 1.0, 0.0, 1.0, 1.0, 0.0, 1.0, 0.0, 0.0, 1.0, 0.0, 1.0, 1.0, 0.0, 1.0, 0.0, 0.0, 1.0, 0.0, 1.0, 1.0, 0.0, 1.0, 0.0, 0.0, 1.0, 0.0, 1.0, 1.0, 0.0, 1.0, 0.0, 0.0, 1.0, 0.0, 1.0, 1.0, 0.0, 1.0, 0.0, 0.0, 1.0, 0.0, 1.0, 1.0, 0.0, 1.0, 0.0, 0.0, 1.0, 0.0, 1.0, 1.0, 0.0, 1.0, 0.0, 0.0, 1.0, 0.0, 1.0, 1.0, 0.0, 1.0, 0.0, 0.0, 1.0, 0.0, 1.0, 1.0, 0.0, 1.0, 0.0, 0.0, 1.0, 0.0, 1.0, 1.0, 0.0, 1.0, 0.0, 0.0, 1.0, 0.0, 1.0, 1.0, 0.0, 1.0, 0.0, 0.0, 1.0, 0.0, 1.0, 1.0, 0.0, 1.0, 0.0, 0.0, 1.0, 0.0, 1.0, 1.0, 0.0, 1.0, 0.0, 0.0, 1.0, 0.0, 1.0, 1.0, 0.0, 1.0, 0.0, 0.0, 1.0, 0.0, 1.0, 1.0, 0.0, 1.0, 0.0, 0.0, 1.0, 0.0, 1.0, 1.0, 0.0, 1.0, 0.0, 0.0, 1.0, 0.0, 1.0, 1.0, 0.0, 1.0, 0.0, 0.0, 1.0, 0.0, 1.0, 1.0, 0.0, 1.0, 0.0, 0.0, 1.0, 0.0, 1.0, 1.0, 0.0, 1.0, 0.0, 0.0, 1.0, 0.0, 1.0, 1.0, 0.0, 1.0, 0.0, 0.0, 1.0, 0.0, 1.0, 1.0, 0.0, 1.0, 0.0, 0.0, 1.0, 0.0, 1.0, 1.0, 0.0, 1.0, 0.0, 0.0, 1.0, 0.0, 1.0, 1.0, 0.0, 1.0, 0.0, 0.0, 1.0, 0.0, 1.0, 1.0, 0.0, 1.0, 0.0, 0.0, 1.0, 0.0, 1.0, 1.0, 0.0, 1.0, 0.0, 0.0, 1.0, 0.0, 1.0, 1.0, 0.0, 1.0, 0.0, 0.0, 1.0, 0.0, 1.0, 1.0, 0.0, 1.0, 0.0, 0.0, 1.0, 0.0, 1.0, 1.0, 0.0, 1.0, 0.0, 0.0, 1.0, 0.0, 1.0, 1.0, 0.0, 1.0, 0.0, 0.0, 1.0, 0.0, 1.0, 1.0, 0.0, 1.0, 0.0, 0.0, 1.0, 0.0, 1.0, 1.0, 0.0, 1.0, 0.0, 0.0, 1.0, 0.0, 1.0, 1.0, 0.0, 1.0, 0.0, 0.0, 1.0, 0.0, 1.0, 1.0, 0.0, 1.0, 0.0, 0.0, 1.0, 0.0, 1.0, 1.0, 0.0, 1.0, 0.0, 0.0, 1.0, 0.0, 1.0, 1.0, 0.0, 1.0, 0.0, 0.0, 1.0, 0.0, 1.0, 1.0, 0.0, 1.0, 0.0, 0.0, 1.0, 0.0, 1.0, 1.0, 0.0, 1.0, 0.0, 0.0, 1.0, 0.0, 1.0, 1.0, 0.0, 1.0, 0.0, 0.0, 1.0, 0.0, 1.0, 1.0, 0.0, 1.0, 0.0, 0.0, 1.0, 0.0, 1.0, 1.0, 0.0, 1.0, 0.0, 0.0, 1.0, 0.0, 1.0, 1.0, 0.0, 1.0, 0.0, 0.0, 1.0, 0.0, 1.0, 1.0, 0.0, 1.0, 0.0, 0.0, 1.0, 0.0, 1.0, 1.0, 0.0, 1.0, 0.0, 0.0, 1.0, 0.0, 1.0, 1.0, 0.0, 1.0, 0.0, 0.0, 1.0, 0.0, 1.0, 1.0, 0.0, 1.0, 0.0, 0.0, 1.0, 0.0, 1.0, 1.0, 0.0, 1.0, 0.0, 0.0, 1.0, 0.0, 1.0, 1.0, 0.0, 1.0, 0.0, 0.0, 1.0, 0.0, 1.0, 1.0, 0.0, 1.0, 0.0, 0.0, 1.0, 0.0, 1.0, 1.0, 0.0, 1.0, 0.0, 0.0, 1.0, 0.0, 1.0, 1.0, 0.0, 1.0, 0.0, 0.0, 1.0, 0.0, 1.0, 1.0, 0.0, 1.0, 0.0, 0.0, 1.0, 0.0, 1.0, 1.0, 0.0, 1.0, 0.0, 0.0, 1.0, 0.0, 1.0, 1.0, 0.0, 1.0, 0.0, 0.0, 1.0, 0.0, 1.0, 1.0, 0.0, 1.0, 0.0, 0.0, 1.0, 0.0, 1.0, 1.0, 0.0, 1.0, 0.0, 0.0, 1.0, 0.0, 1.0, 1.0, 0.0, 1.0, 0.0, 0.0, 1.0, 0.0, 1.0, 1.0, 0.0, 1.0, 0.0, 0.0, 1.0, 0.0, 1.0, 1.0, 0.0, 1.0, 0.0, 0.0, 1.0, 0.0, 1.0, 1.0, 0.0, 1.0, 0.0, 0.0, 1.0, 0.0, 1.0, 1.0, 0.0, 1.0, 0.0, 0.0, 1.0, 0.0, 1.0, 1.0, 0.0, 1.0, 0.0, 0.0, 1.0, 0.0, 1.0, 1.0, 0.0, 1.0, 0.0, 0.0, 1.0, 0.0, 1.0, 1.0, 0.0, 1.0, 0.0, 0.0, 1.0, 0.0, 1.0, 1.0, 0.0, 1.0, 0.0, 0.0, 1.0, 0.0, 1.0, 1.0, 0.0, 1.0, 0.0, 0.0, 1.0, 0.0, 1.0, 1.0, 0.0, 1.0, 0.0, 0.0, 1.0, 0.0, 1.0, 1.0, 0.0, 1.0, 0.0, 0.0, 1.0, 0.0, 1.0, 1.0, 0.0, 1.0, 0.0, 0.0, 1.0, 0.0, 1.0, 1.0, 0.0, 0.0, 1.0, 0.0, 1.0, 1.0, 0.0, 0.0, 1.0, 0.0, 1.0, 1.0, 0.0, 0.0, 1.0, 0.0, 1.0, 1.0, 0.0, 0.0, 1.0, 0.0, 1.0, 1.0, 0.0, 0.0, 1.0, 0.0, 1.0, 1.0, 0.0, 0.0, 1.0, 0.0, 1.0, 1.0, 0.0, 0.0, 1.0, 0.0, 1.0, 1.0, 0.0, 0.0, 1.0, 0.0, 1.0, 1.0, 0.0, 0.0, 1.0, 0.0, 1.0, 1.0, 0.0, 0.0, 1.0, 0.0, 1.0, 1.0, 0.0, 0.0, 1.0, 0.0, 1.0, 1.0, 0.0, 0.0, 1.0, 0.0, 1.0, 1.0, 0.0, 0.0, 1.0, 0.0, 1.0, 1.0, 0.0, 0.0, 1.0, 0.0, 1.0, 1.0, 0.0, 0.0, 1.0, 0.0, 1.0, 1.0, 0.0, 0.0, 1.0, 0.0, 1.0, 1.0, 0.0, 0.0, 1.0, 0.0, 1.0, 1.0, 0.0, 0.0, 1.0, 0.0, 1.0, 1.0, 0.0, 0.0, 1.0, 0.0, 1.0, 1.0, 0.0, 0.0, 1.0, 0.0, 1.0, 1.0, 0.0, 0.0, 1.0, 0.0, 1.0, 1.0, 0.0, 0.0, 1.0, 0.0, 1.0, 1.0, 0.0, 0.0, 1.0, 0.0, 1.0, 1.0, 0.0, 0.0, 1.0, 0.0, 1.0, 1.0, 0.0, 1.0, 0.0, 0.0, 1.0, 0.0, 1.0, 1.0, 0.0, 1.0, 0.0, 0.0, 1.0, 0.0, 1.0, 1.0, 0.0, 1.0, 0.0, 0.0, 1.0, 0.0, 1.0, 1.0, 0.0, 1.0, 0.0, 0.0, 1.0, 0.0, 1.0, 1.0, 0.0, 1.0, 0.0, 0.0, 1.0, 0.0, 1.0, 1.0, 0.0, 1.0, 0.0, 0.0, 1.0, 0.0, 1.0, 1.0, 0.0, 1.0, 0.0, 0.0, 1.0, 0.0, 1.0, 1.0, 0.0, 1.0, 0.0, 0.0, 1.0, 0.0, 1.0, 1.0, 0.0, 1.0, 0.0, 0.0, 1.0, 0.0, 1.0, 1.0, 0.0, 1.0, 0.0, 0.0, 1.0, 0.0, 1.0, 1.0, 0.0, 1.0, 0.0, 0.0, 1.0, 0.0, 1.0, 1.0, 0.0, 1.0, 0.0, 0.0, 1.0, 0.0, 1.0, 1.0, 0.0, 1.0, 0.0, 0.0, 1.0, 0.0, 1.0, 1.0, 0.0, 1.0, 0.0, 0.0, 1.0, 0.0, 1.0, 1.0, 0.0, 1.0, 0.0, 0.0, 1.0, 0.0, 1.0, 1.0, 0.0, 1.0, 0.0, 0.0, 1.0, 0.0, 1.0, 1.0, 0.0, 1.0, 0.0, 0.0, 1.0, 0.0, 1.0, 1.0, 0.0, 1.0, 0.0, 0.0, 1.0, 0.0, 1.0, 1.0, 0.0, 1.0, 0.0, 0.0, 1.0, 0.0, 1.0, 1.0, 0.0, 1.0, 0.0, 0.0, 1.0, 0.0, 1.0, 1.0, 0.0, 1.0, 0.0, 0.0, 1.0, 0.0, 1.0, 1.0, 0.0, 1.0, 0.0, 0.0, 1.0, 0.0, 1.0, 1.0, 0.0, 1.0, 0.0, 0.0, 1.0, 0.0, 1.0, 1.0, 0.0, 1.0, 0.0, 0.0, 1.0, 0.0, 1.0, 1.0, 0.0, 1.0, 0.0, 0.0, 1.0, 0.0, 1.0, 1.0, 0.0, 1.0, 0.0, 0.0, 1.0, 0.0, 1.0, 1.0, 0.0, 1.0, 0.0, 0.0, 1.0, 0.0, 1.0, 1.0, 0.0, 1.0, 0.0, 0.0, 1.0, 0.0, 1.0, 1.0, 0.0, 1.0, 0.0, 0.0, 1.0, 0.0, 1.0, 1.0, 0.0, 1.0, 0.0, 0.0, 1.0, 0.0, 1.0, 1.0, 0.0, 1.0, 0.0, 0.0, 1.0, 0.0, 1.0, 1.0, 0.0, 1.0, 0.0, 0.0, 1.0, 0.0, 1.0, 1.0, 0.0, 1.0, 0.0, 0.0, 1.0, 0.0, 1.0, 1.0, 0.0, 1.0, 0.0, 0.0, 1.0, 0.0, 1.0, 1.0, 0.0, 1.0, 0.0, 0.0, 1.0, 0.0, 1.0, 1.0, 0.0, 1.0, 0.0, 0.0, 1.0, 0.0, 1.0, 1.0, 0.0, 1.0, 0.0, 0.0, 1.0, 0.0, 1.0, 1.0, 0.0, 1.0, 0.0, 0.0, 1.0, 0.0, 1.0, 1.0, 0.0, 1.0, 0.0, 0.0, 1.0, 0.0, 1.0, 1.0, 0.0, 1.0, 0.0, 0.0, 1.0, 0.0, 1.0, 1.0, 0.0, 1.0, 0.0, 0.0, 1.0, 0.0, 1.0, 1.0, 0.0, 1.0, 0.0, 0.0, 1.0, 0.0, 1.0, 1.0, 0.0, 1.0, 0.0, 0.0, 1.0, 0.0, 1.0, 1.0, 0.0, 1.0, 0.0, 0.0, 1.0, 0.0, 1.0, 1.0, 0.0, 1.0, 0.0, 0.0, 1.0, 0.0, 1.0, 1.0, 0.0, 1.0, 0.0, 0.0, 1.0, 0.0, 1.0, 1.0, 0.0, 1.0, 0.0, 0.0, 1.0, 0.0, 1.0, 1.0, 0.0, 1.0, 0.0, 0.0, 1.0, 0.0, 1.0, 1.0, 0.0, 1.0, 0.0, 0.0, 1.0, 0.0, 1.0, 1.0, 0.0, 1.0, 0.0, 0.0, 1.0, 0.0, 1.0, 1.0, 0.0, 1.0, 0.0, 0.0, 1.0, 0.0, 1.0, 1.0, 0.0, 1.0, 0.0, 0.0, 1.0, 0.0, 1.0, 1.0, 0.0, 1.0, 0.0, 0.0, 1.0, 0.0, 1.0, 1.0, 0.0, 1.0, 0.0, 0.0, 1.0, 0.0, 1.0, 1.0, 0.0, 1.0, 0.0, 0.0, 1.0, 0.0, 1.0, 1.0, 0.0, 1.0, 0.0, 0.0, 1.0, 0.0, 1.0, 1.0, 0.0, 1.0, 0.0, 0.0, 1.0, 0.0, 1.0, 1.0, 0.0, 1.0, 0.0, 0.0, 1.0, 0.0, 1.0, 1.0, 0.0, 1.0, 0.0, 0.0, 1.0, 0.0, 1.0, 1.0, 0.0, 1.0, 0.0, 0.0, 1.0, 0.0, 1.0, 1.0, 0.0, 1.0, 0.0, 0.0, 1.0, 0.0, 1.0, 1.0, 0.0, 1.0, 0.0, 0.0, 1.0, 0.0, 1.0, 1.0, 0.0, 1.0, 0.0, 0.0, 1.0, 0.0, 1.0, 1.0, 0.0, 1.0, 0.0, 0.0, 1.0, 0.0, 1.0, 1.0, 0.0, 1.0, 0.0, 0.0, 1.0, 0.0, 1.0, 1.0, 0.0, 1.0, 0.0, 0.0, 1.0, 0.0, 1.0, 1.0, 0.0, 1.0, 0.0, 0.0, 1.0, 0.0, 1.0, 1.0, 0.0, 1.0, 0.0, 0.0, 1.0, 0.0, 1.0, 1.0, 0.0, 1.0, 0.0, 0.0, 1.0, 0.0, 1.0, 1.0, 0.0, 1.0, 0.0, 0.0, 1.0, 0.0, 1.0, 1.0, 0.0, 1.0, 0.0, 0.0, 1.0, 0.0, 1.0, 1.0, 0.0, 1.0, 0.0, 0.0, 1.0, 0.0, 1.0, 1.0, 0.0, 0.0, 1.0, 0.0, 1.0, 1.0, 0.0, 0.0, 1.0, 0.0, 1.0, 1.0, 0.0, 0.0, 1.0, 0.0, 1.0, 1.0, 0.0, 0.0, 1.0, 0.0, 1.0, 1.0, 0.0, 0.0, 1.0, 0.0, 1.0, 1.0, 0.0, 0.0, 1.0, 0.0, 1.0, 1.0, 0.0, 0.0, 1.0, 0.0, 1.0, 1.0, 0.0, 0.0, 1.0, 0.0, 1.0, 1.0, 0.0, 0.0, 1.0, 0.0, 1.0, 1.0, 0.0, 0.0, 1.0, 0.0, 1.0, 1.0, 0.0, 0.0, 1.0, 0.0, 1.0, 1.0, 0.0, 0.0, 1.0, 0.0, 1.0, 1.0, 0.0, 0.0, 1.0, 0.0, 1.0, 1.0, 0.0, 0.0, 1.0, 0.0, 1.0, 1.0, 0.0, 0.0, 1.0, 0.0, 1.0, 1.0, 0.0, 0.0, 1.0, 0.0, 1.0, 1.0, 0.0, 0.0, 1.0, 0.0, 1.0, 1.0, 0.0, 0.0, 1.0, 0.0, 1.0, 1.0, 0.0, 0.0, 1.0, 0.0, 1.0, 1.0, 0.0, 0.0, 1.0, 0.0, 1.0, 1.0, 0.0, 0.0, 1.0, 0.0, 1.0, 1.0, 0.0, 0.0, 1.0, 0.0, 1.0, 1.0, 0.0, 0.0, 1.0, 0.0, 1.0, 1.0, 0.0, 0.0, 1.0, 0.0, 1.0, 1.0, 0.0, 1.0, 0.0, 0.0, 1.0, 0.0, 1.0, 1.0, 0.0, 1.0, 0.0, 0.0, 1.0, 0.0, 1.0, 1.0, 0.0, 1.0, 0.0, 0.0, 1.0, 0.0, 1.0, 1.0, 0.0, 1.0, 0.0, 0.0, 1.0, 0.0, 1.0, 1.0, 0.0, 1.0, 0.0, 0.0, 1.0, 0.0, 1.0, 1.0, 0.0, 1.0, 0.0, 0.0, 1.0, 0.0, 1.0, 1.0, 0.0, 1.0, 0.0, 0.0, 1.0, 0.0, 1.0, 1.0, 0.0, 1.0, 0.0, 0.0, 1.0, 0.0, 1.0, 1.0, 0.0, 1.0, 0.0, 0.0, 1.0, 0.0, 1.0, 1.0, 0.0, 1.0, 0.0, 0.0, 1.0, 0.0, 1.0, 1.0, 0.0, 1.0, 0.0, 0.0, 1.0, 0.0, 1.0, 1.0, 0.0, 1.0, 0.0, 0.0, 1.0, 0.0, 1.0, 1.0, 0.0, 1.0, 0.0, 0.0, 1.0, 0.0, 1.0, 1.0, 0.0, 1.0, 0.0, 0.0, 1.0, 0.0, 1.0, 1.0, 0.0, 1.0, 0.0, 0.0, 1.0, 0.0, 1.0, 1.0, 0.0, 1.0, 0.0, 0.0, 1.0, 0.0, 1.0, 1.0, 0.0, 1.0, 0.0, 0.0, 1.0, 0.0, 1.0, 1.0, 0.0, 1.0, 0.0, 0.0, 1.0, 0.0, 1.0, 1.0, 0.0, 1.0, 0.0, 0.0, 1.0, 0.0, 1.0, 1.0, 0.0, 1.0, 0.0, 0.0, 1.0, 0.0, 1.0, 1.0, 0.0, 1.0, 0.0, 0.0, 1.0, 0.0, 1.0, 1.0, 0.0, 1.0, 0.0, 0.0, 1.0, 0.0, 1.0, 1.0, 0.0, 1.0, 0.0, 0.0, 1.0, 0.0, 1.0, 1.0, 0.0, 1.0])
me_mesh_002.materials.append(mat_lambert1_001)
me_mesh_002.use_remesh_fix_poles = True
me_mesh_002.use_remesh_preserve_attributes = False
me_mesh_002.update()
me_mesh_002.normals_split_custom_set([tuple(v) for v in zip(*[iter([0.3827, 0.9239, 1.474e-08, 0.3827, 0.9239, 0.0, 0.3827, 0.9239, 0.0, 0.3827, 0.9239, 0.0, -0.3827, 0.9239, 1.473e-08, -0.3827, 0.9239, 2.947e-08, -0.3827, 0.9239, 0.0, -0.3827, 0.9239, 0.0, -0.9239, 0.3826, 1.474e-08, -0.9239, 0.3826, 1.474e-08, -0.9239, 0.3826, 1.842e-08, -0.9239, 0.3826, 9.21e-09, -0.9239, -0.3826, -2.21e-08, -0.9239, -0.3826, -2.21e-08, -0.9239, -0.3826, -1.474e-08, -0.9239, -0.3826, -2.026e-08, -0.3827, -0.9239, -4.42e-08, -0.3827, -0.9239, -5.894e-08, -0.3827, -0.9239, 0.0, -0.3827, -0.9239, 0.0, 0.3827, -0.9239, -4.421e-08, 0.3827, -0.9239, -2.947e-08, 0.3827, -0.9239, 0.0, 0.3827, -0.9239, 0.0, 0.9239, -0.3827, -1.566e-08, 0.9239, -0.3827, -1.658e-08, 0.9239, -0.3827, -1.842e-08, 0.9239, -0.3827, -9.21e-09, 0.9239, 0.3827, 2.21e-08, 0.9239, 0.3827, 2.21e-08, 0.9239, 0.3827, 1.474e-08, 0.9239, 0.3827, 2.026e-08, -7.869e-08, 0.0, -1.0, -5.902e-08, 5.09e-08, -1.0, -4.918e-08, 6.108e-08, -1.0, -7.869e-08, 9.831e-08, -1.0, -3.934e-08, 5.09e-08, -1.0, 3.689e-09, 5.512e-08, -1.0, 0.0, 0.0, -1.0, -6.72e-08, 4.319e-08, -1.0, -6.139e-09, 0.0, -1.0, -7.868e-08, 9.831e-08, -1.0, 0.0, 4.319e-08, -1.0, -1.967e-08, 5.512e-08, -1.0, -7.869e-08, 0.0, -1.0, 7.869e-08, 5.09e-08, -1.0, 9.829e-09, 6.108e-08, -1.0, 0.0, 9.831e-08, -1.0, -1.574e-07, 5.09e-08, -1.0, 2.337e-08, 5.512e-08, -1.0, 0.0, 0.0, -1.0, -8.187e-09, 4.319e-08, -1.0, -6.139e-09, 0.0, -1.0, -6.231e-08, 9.831e-08, -1.0, -4.673e-08, 4.319e-08, -1.0, -7.459e-08, 5.512e-08, -1.0, 0.0, 0.0, 1.0, 0.0, 0.0, 1.0, 0.0, 0.0, 1.0, 0.0, 0.0, 1.0, 0.0, 0.0, 1.0, 0.0, 0.0, 1.0, 0.0, 0.0, 1.0, 0.0, 0.0, 1.0, 0.0, 0.0, 1.0, 0.0, 0.0, 1.0, 0.0, 0.0, 1.0, 0.0, 0.0, 1.0, 0.0, 0.0, 1.0, 0.0, 0.0, 1.0, 0.0, 0.0, 1.0, 0.0, 0.0, 1.0, 0.0, 0.0, 1.0, 0.0, 0.0, 1.0, 0.0, 0.0, 1.0, 0.0, 0.0, 1.0, 0.0, 0.0, 1.0, 0.0, 0.0, 1.0, 0.0, 0.0, 1.0, 0.0, 0.0, 1.0, 0.0, 0.0, 1.0, 0.0, 0.0, 1.0, 0.0, 0.0, 1.0, 0.0, 0.0, 1.0, 0.0, 0.0, 1.0, 0.0, 0.0, 1.0, 0.0, 0.0, 1.0, 0.0, 0.0, 1.0, -1.251e-07, 0.0, 1.0, 2.829e-07, 0.0, 1.0, 0.0, 0.0, 1.0, -2.502e-07, 0.0, 1.0, 0.0, 0.0, 1.0, 0.0, 0.0, 1.0, 0.0, 0.0, 1.0, 0.0, 0.0, 1.0, 0.0, 0.0, 1.0, 3.753e-07, 0.0, 1.0, 1.001e-06, 0.0, 1.0, 0.0, 0.0, 1.0, -5.359e-11, 0.0, 1.0, -3.753e-07, 0.0, 1.0, -1.001e-06, 0.0, 1.0, 6.174e-11, 0.0, 1.0, -3.514e-07, 0.0, 1.0, -2.829e-07, 0.0, 1.0, 2.808e-11, 0.0, 1.0, -2.502e-07, 0.0, 1.0, 2.502e-07, 0.0, 1.0, 6.596e-07, 0.0, 1.0, 2.502e-07, 0.0, 1.0, 5.004e-07, 0.0, 1.0, 4.526e-07, 0.0, 1.0, 5.658e-07, 0.0, 1.0, 0.0, 0.0, 1.0, 0.0, 0.0, 1.0, -4.773e-08, 0.0, 1.0, -7.52e-07, 0.0, 1.0, -1.251e-06, 0.0, 1.0, -1.001e-06, 0.0, 1.0, -0.3827, -0.9239, -4.965e-08, -0.3827, -0.9239, -5.958e-08, -0.3827, -0.9239, -1.192e-07, -0.3827, -0.9239, -7.944e-08, 0.3827, -0.9239, -5.957e-08, 0.3827, -0.9239, -3.972e-08, 0.3827, -0.9239, -3.972e-08, 0.3827, -0.9239, -9.929e-08, 0.9239, -0.3826, -2.234e-08, 0.9239, -0.3826, -1.986e-08, 0.9239, -0.3826, -1.986e-08, 0.9239, -0.3826, -1.986e-08, 0.9239, 0.3826, 1.738e-08, 0.9239, 0.3826, 1.986e-08, 0.9239, 0.3826, 1.986e-08, 0.9239, 0.3826, 1.986e-08, 0.3827, 0.9239, 4.964e-08, 0.3827, 0.9239, 5.957e-08, 0.3827, 0.9239, 1.191e-07, 0.3827, 0.9239, 7.943e-08, -0.3827, 0.9239, 4.965e-08, -0.3827, 0.9239, 3.972e-08, -0.3827, 0.9239, 0.0, -0.3827, 0.9239, 5.958e-08, -0.9239, 0.3827, 1.862e-08, -0.9239, 0.3827, 1.738e-08, -0.9239, 0.3827, 2.482e-08, -0.9239, 0.3827, 2.731e-08, -0.9239, -0.3827, -1.738e-08, -0.9239, -0.3827, -1.986e-08, -0.9239, -0.3827, -1.986e-08, -0.9239, -0.3827, -1.986e-08, 0.0, -3.841e-08, 1.0, -3.587e-09, -8.802e-08, 1.0, -2.69e-09, -7.041e-08, 1.0, 3.913e-09, 0.0, 1.0, 5.38e-09, -8.802e-08, 1.0, 1.793e-09, -5.281e-08, 1.0, 3.208e-08, 0.0, 1.0, 8.822e-08, 0.0, 1.0, 5.881e-08, -1.867e-08, 1.0, 0.0, 0.0, 1.0, -8.821e-08, 0.0, 1.0, -4.41e-08, -1.867e-08, 1.0, 0.0, -3.841e-08, 1.0, -3.587e-09, -8.801e-08, 1.0, -2.69e-09, -7.041e-08, 1.0, 3.913e-09, 0.0, 1.0, 5.38e-09, -8.802e-08, 1.0, 1.793e-09, -5.281e-08, 1.0, -3.208e-08, 0.0, 1.0, -4.411e-08, 0.0, 1.0, -1.471e-08, -1.867e-08, 1.0, 0.0, 0.0, 1.0, 5.882e-08, 0.0, 1.0, -2.206e-08, -1.867e-08, 1.0, 0.0, 0.0, 1.0, 0.0, 0.0, 1.0, 0.0, -2.817e-08, 1.0, 0.0, -7.041e-08, 1.0, 0.0, 0.0, 1.0, 0.0, 0.0, 1.0, 0.0, 0.0, 1.0, -0.3162, 0.0, 0.9487, 0.0, 0.0, 1.0, 0.0, 0.0, 1.0, 0.0, 0.0, 1.0, 0.0, 0.0, 1.0, -0.5145, 0.0, 0.8575, 0.0, 0.0, 1.0, 0.0, 0.0, 1.0, -0.3162, 0.0, 0.9487, 0.0, 0.0, 1.0, 0.0, 0.0, 1.0, 0.0, -3.841e-08, 1.0, -2.69e-09, -7.041e-08, 1.0, 0.0, 0.0, 1.0, 0.0, 0.0, 1.0, 0.0, 0.0, 1.0, 0.0, 0.0, 1.0, 0.3226, 0.0, 0.9465, 0.0, 0.0, 1.0, 0.0, 0.0, 1.0, 0.0, 0.0, 1.0, 0.0, 0.0, 1.0, 0.0, 0.0, 1.0, 0.0, 0.0, 1.0, 0.116, 0.0, 0.9932, 0.0, 0.0, 1.0, 0.0, 0.0, 1.0, 0.0, 0.0, 1.0, 0.0, 0.0, 1.0, 0.1968, 0.0, 0.9804, 0.0, 0.0, 1.0, 0.0, 0.0, 1.0, 0.0, 0.0, 1.0, 0.0, 0.0, 1.0, 0.0, 0.0, 1.0, 0.0, 0.0, 1.0, 0.1118, 0.0, 0.9937, 0.0, 0.0, 1.0, 0.0, 0.0, 1.0, 0.0, 0.0, 1.0, 0.0, 0.0, 1.0, 0.0, 0.0, 1.0, 0.0, 0.0, 1.0, 0.0, -3.841e-08, 1.0, 0.0, 0.0, 1.0, -0.0665, 0.0, 0.9978, 0.0, 0.0, 1.0, 0.0, 0.0, 1.0, 0.0, 0.0, 1.0, 0.03928, 0.0, 0.9992, 0.0, 0.0, 1.0, 0.0, 0.0, 1.0, -0.3162, 0.0, 0.9487, 0.0, 0.0, 1.0, 0.0, 0.0, 1.0, 0.0, 0.0, 1.0, 0.116, 0.0, 0.9932, 0.0, 0.0, 1.0, 0.0, 0.0, 1.0, 0.0, -2.816e-08, 1.0, -2.69e-09, -5.281e-08, 1.0, 0.0, 0.0, 1.0, 0.0, 0.0, 1.0, 0.0, 0.0, 1.0, 0.0, 0.0, 1.0, -0.7071, 0.0, 0.7071, 0.0, 0.0, 1.0, 0.0, 0.0, 1.0, 0.0, 0.0, 1.0, 0.0, 0.0, 1.0, 0.0, 0.0, 1.0, 0.0, 0.0, 1.0, -0.3162, 0.0, 0.9487, 0.0, 0.0, 1.0, 0.0, 0.0, 1.0, 0.0, 0.0, 1.0, -4.41e-08, -1.867e-08, 1.0, 0.0, 0.0, 1.0, 0.0, 0.0, 1.0, 0.0, 0.0, 1.0, 0.0, 0.0, 1.0, 0.02972, 0.0, 0.9996, 0.0, 0.0, 1.0, 0.0, 0.0, 1.0, 0.0, 0.0, 1.0, 0.0, 0.0, 1.0, 0.0, 0.0, 1.0, 0.0, 0.0, 1.0, 0.05956, 0.0, 0.9982, 0.0, 0.0, 1.0, 0.0, 0.0, 1.0, 0.0, 0.0, 1.0, 0.0, 0.0, 1.0, 0.06652, 0.0, 0.9978, 0.0, 0.0, 1.0, 0.0, 0.0, 1.0, 0.0, 0.0, 1.0, 0.0, 0.0, 1.0, 0.0, 0.0, 1.0, 0.0, 0.0, 1.0, 0.3162, 0.0, 0.9487, 0.0, 0.0, 1.0, 0.0, 0.0, 1.0, 0.0, 0.0, 1.0, 0.0, 0.0, 1.0, 0.0, 0.0, 1.0, 0.0, 0.0, 1.0, -4.705e-08, -1.992e-08, 1.0, -7.352e-08, -1.867e-08, 1.0, -0.7071, 0.0, 0.7071, 0.0, 0.0, 1.0, 0.0, 0.0, 1.0, 0.0, 0.0, 1.0, 0.0, 0.0, 1.0, 0.0, 0.0, 1.0, 0.0, 0.0, 1.0, -0.3162, 0.0, 0.9487, 0.0, 0.0, 1.0, 0.0, 0.0, 1.0, 0.0, 0.0, 1.0, 0.0, 0.0, 1.0, 0.0, 0.0, 1.0, 0.0, 0.0, 1.0, 0.0, -2.817e-08, 1.0, -2.69e-09, -5.281e-08, 1.0, 0.0, 0.0, 1.0, 0.0, 0.0, 1.0, 0.0, 0.0, 1.0, 0.0, 0.0, 1.0, 0.0, 0.0, 1.0, 0.0, 0.0, 1.0, 0.0, -3.84e-08, 1.0, 0.0, 0.0, 1.0, 0.0, 0.0, 1.0, 0.0, 0.0, 1.0, 3.913e-09, 0.0, 1.0, 1.793e-09, -5.281e-08, 1.0, 0.0, 0.0, 1.0, 0.0, 0.0, 1.0, 0.0, -3.841e-08, 1.0, -2.69e-09, -7.041e-08, 1.0, 0.0, 0.0, 1.0, 0.0, 0.0, 1.0, 0.0, -1.992e-08, 1.0, 0.0, -1.867e-08, 1.0, 0.0, 0.0, 1.0, 0.0, 0.0, 1.0, 0.0, -2.817e-08, 1.0, 0.0, -7.041e-08, 1.0, 0.0, 0.0, 1.0, 0.0, 0.0, 1.0, 6.416e-08, 0.0, 1.0, 0.0, 0.0, 1.0, 0.0, 0.0, 1.0, 0.0, 0.0, 1.0, 3.208e-08, 0.0, 1.0, 0.0, 0.0, 1.0, 0.0, 0.0, 1.0, 0.0, 0.0, 1.0, -3.208e-08, 0.0, 1.0, -1.471e-08, -1.867e-08, 1.0, 0.0, 0.0, 1.0, 0.0, 0.0, 1.0, 3.913e-09, 0.0, 1.0, 1.793e-09, -5.281e-08, 1.0, 0.0, 0.0, 1.0, 0.0, 0.0, 1.0, 0.0, -1.992e-08, 1.0, 7.355e-09, -1.867e-08, 1.0, 0.0, 0.0, 1.0, 0.0, 0.0, 1.0, 4.705e-08, -1.992e-08, 1.0, 5.882e-08, -1.867e-08, 1.0, 0.0, 0.0, 1.0, 0.0, 0.0, 1.0, -6.416e-08, 0.0, 1.0, 0.0, 0.0, 1.0, 0.0, 0.0, 1.0, 0.0, 0.0, 1.0, 0.0, 0.0, 1.0, -2.206e-08, -1.867e-08, 1.0, 0.0, 0.0, 1.0, 0.0, 0.0, 1.0, 3.208e-08, 0.0, 1.0, 5.881e-08, -1.867e-08, 1.0, 0.0, 0.0, 1.0, 0.0, 0.0, 1.0, 5.881e-08, -1.867e-08, 1.0, 4.705e-08, -1.992e-08, 1.0, 0.0, 0.0, 1.0, 0.0, 0.0, 1.0, 0.0, 0.0, 1.0, 0.0, 0.0, 1.0, 0.0, 0.0, 1.0, 0.0, 0.0, 1.0, 0.0, 0.0, 1.0, 0.0, 0.0, 1.0, 0.0, 0.0, 1.0, 0.0, 0.0, 1.0, -2.206e-08, -1.867e-08, 1.0, 0.0, -1.992e-08, 1.0, 0.0, 0.0, 1.0, 0.0, 0.0, 1.0, 0.0, 0.0, 1.0, 0.0, 0.0, 1.0, 0.0, 0.0, 1.0, 0.0, 0.0, 1.0, 0.0, 0.0, 1.0, 0.0, 0.0, 1.0, 0.0, 0.0, 1.0, 0.0, 0.0, 1.0, 0.0, 0.0, 1.0, 0.0, 0.0, 1.0, 0.0, 0.0, 1.0, 0.0, 0.0, 1.0, 0.0, 0.0, 1.0, 0.0, 0.0, 1.0, 0.0, 0.0, 1.0, 0.0, 0.0, 1.0, 0.0, 0.0, 1.0, 0.0, 0.0, 1.0, 0.0, 0.0, 1.0, 0.0, 0.0, 1.0, 5.882e-08, -1.867e-08, 1.0, 3.208e-08, 0.0, 1.0, 0.0, 0.0, 1.0, 0.0, 0.0, 1.0, 0.0, 0.0, 1.0, 0.0, 0.0, 1.0, 0.0, 0.0, 1.0, 0.0, 0.0, 1.0, 0.0, 0.0, 1.0, 0.0, 0.0, 1.0, 0.0, 0.0, 1.0, 0.0, 0.0, 1.0, 7.355e-09, -1.867e-08, 1.0, 6.416e-08, 0.0, 1.0, 0.0, 0.0, 1.0, 0.0, 0.0, 1.0, 0.0, 0.0, 1.0, 0.0, 0.0, 1.0, 0.0, 0.0, 1.0, 0.0, 0.0, 1.0, 0.0, 0.0, 1.0, 0.0, 0.0, 1.0, 0.0, 0.0, 1.0, 0.0, 0.0, 1.0, 1.793e-09, -5.281e-08, 1.0, 0.0, -2.817e-08, 1.0, 0.0, 0.0, 1.0, 0.0, 0.0, 1.0, 0.0, 0.0, 1.0, 0.0, 0.0, 1.0, 0.0, 0.0, 1.0, 0.0, 0.0, 1.0, 0.0, 0.0, 1.0, 0.0, 0.0, 1.0, 0.0, 0.0, 1.0, 0.0, 0.0, 1.0, -1.471e-08, -1.867e-08, 1.0, 0.0, -1.992e-08, 1.0, 0.0, 0.0, 1.0, 0.0, 0.0, 1.0, 0.0, 0.0, 1.0, 0.0, 0.0, 1.0, 0.0, 0.0, 1.0, 0.0, 0.0, 1.0, 0.0, 0.0, 1.0, 0.0, 0.0, 1.0, 0.0, 0.0, 1.0, 0.0, 0.0, 1.0, 0.0, 0.0, 1.0, 3.208e-08, 0.0, 1.0, 0.0, 0.0, 1.0, 0.0, 0.0, 1.0, 0.0, 0.0, 1.0, 0.0, 0.0, 1.0, 0.0, 0.0, 1.0, 0.0, 0.0, 1.0, 0.0, 0.0, 1.0, 0.0, 0.0, 1.0, 0.0, 0.0, 1.0, 0.0, 0.0, 1.0, 0.0, 0.0, 1.0, 0.0, 0.0, 1.0, 0.0, 0.0, 1.0, 0.0, 0.0, 1.0, 0.0, 0.0, 1.0, 0.0, 0.0, 1.0, 0.0, 0.0, 1.0, 0.0, 0.0, 1.0, 0.0, 0.0, 1.0, 0.0, 0.0, 1.0, 0.0, 0.0, 1.0, 0.0, 0.0, 1.0, 0.0, -7.041e-08, 1.0, 0.0, -3.84e-08, 1.0, 0.0, 0.0, 1.0, 0.0, 0.0, 1.0, 0.0, 0.0, 1.0, 0.0, 0.0, 1.0, 0.0, 0.0, 1.0, 0.0, 0.0, 1.0, 0.0, 0.0, 1.0, 0.0, 0.0, 1.0, 0.0, 0.0, 1.0, 0.0, 0.0, 1.0, 0.0, -1.867e-08, 1.0, 0.0, 0.0, 1.0, 0.0, 0.0, 1.0, 0.0, 0.0, 1.0, 0.0, 0.0, 1.0, 0.0, 0.0, 1.0, 0.0, 0.0, 1.0, 0.0, 0.0, 1.0, 0.0, 0.0, 1.0, 0.0, 0.0, 1.0, 0.0, 0.0, 1.0, 0.0, 0.0, 1.0, -2.69e-09, -7.041e-08, 1.0, 0.0, -2.817e-08, 1.0, 0.0, 0.0, 1.0, 0.0, 0.0, 1.0, 0.0, 0.0, 1.0, 0.0, 0.0, 1.0, 0.0, 0.0, 1.0, 0.0, 0.0, 1.0, 0.0, 0.0, 1.0, 0.0, 0.0, 1.0, 0.0, 0.0, 1.0, 0.0, 0.0, 1.0, 1.793e-09, -5.281e-08, 1.0, 0.0, -2.817e-08, 1.0, 0.0, 0.0, 1.0, 0.0, 0.0, 1.0, 0.0, 0.0, 1.0, 0.0, 0.0, 1.0, 0.0, 0.0, 1.0, 0.0, 0.0, 1.0, 0.0, 0.0, 1.0, 0.0, 0.0, 1.0, 0.0, 0.0, 1.0, 0.0, 0.0, 1.0, 0.0, 0.0, 1.0, 3.913e-09, 0.0, 1.0, 0.0, 0.0, 1.0, 0.0, 0.0, 1.0, 0.0, 0.0, 1.0, 0.0, 0.0, 1.0, 0.0, 0.0, 1.0, 0.0, 0.0, 1.0, 0.0, 0.0, 1.0, 0.0, 0.0, 1.0, 0.0, 0.0, 1.0, 0.0, 0.0, 1.0, 0.0, 0.0, 1.0, -3.208e-08, 0.0, 1.0, 0.0, 0.0, 1.0, 0.0, 0.0, 1.0, 0.0, 0.0, 1.0, 0.0, 0.0, 1.0, 0.0, 0.0, 1.0, 0.0, 0.0, 1.0, 0.0, 0.0, 1.0, 0.0, 0.0, 1.0, 0.0, 0.0, 1.0, 0.0, 0.0, 1.0, -2.69e-09, -5.281e-08, 1.0, 0.0, 0.0, 1.0, 0.0, 0.0, 1.0, 0.0, 0.0, 1.0, 0.0, 0.0, 1.0, 0.0, 0.0, 1.0, 0.0, 0.0, 1.0, 0.0, 0.0, 1.0, 0.0, 0.0, 1.0, 0.0, 0.0, 1.0, 0.0, 0.0, 1.0, 0.0, 0.0, 1.0, 0.0, 0.0, 1.0, -0.1275, 0.0, 0.9918, 0.7071, 0.0, 0.7071, 0.0, 0.0, 1.0, 0.0, 0.0, 1.0, 0.0, 0.0, 1.0, 0.0, 0.0, 1.0, 0.0, 0.0, 1.0, 0.0, 0.0, 1.0, 0.0, 0.0, 1.0, -0.1414, 0.0, 0.9899, 0.0, 0.0, 1.0, -0.3162, 0.0, 0.9487, -0.7071, 0.0, 0.7071, -0.1275, 0.0, 0.9918, 0.0, 0.0, 1.0, 0.0, 0.0, 1.0, -0.1414, 0.0, 0.9899, 0.0, 0.0, 1.0, 0.0, 0.0, 1.0, 0.0, 0.0, 1.0, 0.0, 0.0, 1.0, -0.1414, 0.0, -0.9899, -0.7071, 0.0, 0.7071, 0.0, 0.0, 1.0, 0.7071, 0.0, 0.7071, -0.7071, 0.0, 0.7071, -0.3162, 0.0, 0.9487, -0.7071, 0.0, 0.7071, -0.1414, 0.0, -0.9899, -0.3162, 0.0, 0.9487, 0.0, 0.0, 1.0, 0.0, 0.0, 1.0, -0.7071, 0.0, 0.7071, 0.0, 0.0, 1.0, 0.0, 0.0, 1.0, -7.352e-08, -1.867e-08, 1.0, -6.416e-08, 0.0, 1.0, 0.0, 0.0, 1.0, 0.0, 0.0, 1.0, 0.0, 0.0, 1.0, 0.0, 0.0, 1.0, 0.0, 0.0, 1.0, 0.0, 0.0, 1.0, 0.0, 0.0, 1.0, 0.0, 0.0, 1.0, 0.08946, 0.0, 0.996, 0.0, 0.0, 1.0, 0.0, 0.0, 1.0, -0.1275, 0.0, 0.9918, 0.0, 0.0, 1.0, 0.0, 0.0, 1.0, 0.0, 0.0, 1.0, 0.08946, 0.0, 0.996, 0.0, 0.0, 1.0, 0.0, 0.0, 1.0, 0.0, 0.0, 1.0, 0.0, 0.0, 1.0, 0.0, 0.0, 1.0, 0.0, 0.0, 1.0, 0.3162, 0.0, 0.9487, 0.7071, 0.0, 0.7071, -0.1275, 0.0, 0.9918, 0.0, 0.0, 1.0, 0.0, 0.0, 1.0, 0.0, 0.0, 1.0, 0.0, 0.0, 1.0, 0.0, 0.0, 1.0, 0.0, 0.0, 1.0, 0.0, 0.0, 1.0, 0.99, 0.0, 0.1414, 0.06652, 0.0, 0.9978, 0.0, 0.0, 1.0, 0.0, 0.0, 1.0, 0.7071, 0.0, 0.7071, 0.3162, 0.0, 0.9487, 0.06652, 0.0, 0.9978, 0.99, 0.0, 0.1414, 0.3162, 0.0, 0.9487, 0.0, 0.0, 1.0, 0.0, 0.0, 1.0, 0.06652, 0.0, 0.9978, 0.0, 0.0, 1.0, 0.0, 0.0, 1.0, 0.0, 0.0, 1.0, 0.0, -3.841e-08, 1.0, 0.0, 0.0, 1.0, 0.0, 0.0, 1.0, 0.0, 0.0, 1.0, 0.0, 0.0, 1.0, 0.0, 0.0, 1.0, 0.0, 0.0, 1.0, 0.0, 0.0, 1.0, 0.0, 0.0, 1.0, 0.0, 0.0, 1.0, 0.0, 0.0, 1.0, 0.05956, 0.0, 0.9982, -0.1275, 0.0, 0.9918, 0.0, 0.0, 1.0, 0.0, 0.0, 1.0, 0.0, 0.0, 1.0, 0.0, 0.0, 1.0, 0.0, 0.0, 1.0, 0.0, 0.0, 1.0, 0.0, 0.0, 1.0, 0.0, 0.0, 1.0, 0.08946, 0.0, 0.996, 0.02972, 0.0, 0.9996, 0.0, 0.0, 1.0, 0.0, 0.0, 1.0, -0.1275, 0.0, 0.9918, 0.05956, 0.0, 0.9982, 0.02972, 0.0, 0.9996, 0.08946, 0.0, 0.996, 0.05956, 0.0, 0.9982, 0.0, 0.0, 1.0, 0.0, 0.0, 1.0, 0.02972, 0.0, 0.9996, 0.0, 0.0, 1.0, 0.0, 0.0, 1.0, 0.0, 0.0, 1.0, 0.0, 0.0, 1.0, 0.0, 0.0, 1.0, 0.0, 0.0, 1.0, 0.0, 0.0, 1.0, 0.0, 0.0, 1.0, 0.0, 0.0, 1.0, 0.0, 0.0, 1.0, 0.0, 0.0, 1.0, 0.0, 0.0, 1.0, 0.0, 0.0, 1.0, 0.0, 0.0, 1.0, -4.41e-08, -1.867e-08, 1.0, -4.705e-08, -1.992e-08, 1.0, 0.0, 0.0, 1.0, 0.0, 0.0, 1.0, 0.0, 0.0, 1.0, 0.0, 0.0, 1.0, 0.0, 0.0, 1.0, 0.0, 0.0, 1.0, 0.0, 0.0, 1.0, 0.0, 0.0, 1.0, 0.3226, 0.0, 0.9465, 0.0, 0.0, 1.0, -0.3162, 0.0, 0.9487, -0.1275, 0.0, 0.9918, -0.3162, 0.0, 0.9487, 0.0, 0.0, 1.0, 0.0, 0.0, 1.0, 0.3226, 0.0, 0.9465, 0.0, 0.0, 1.0, 0.0, 0.0, 1.0, 0.0, 0.0, 1.0, 0.0, 0.0, 1.0, 0.0, 0.0, 1.0, -0.7071, 0.0, 0.7071, 0.0, 0.0, 1.0, 0.0, 0.0, 1.0, -0.1275, 0.0, 0.9918, -0.3162, 0.0, 0.9487, -0.7071, 0.0, 0.7071, 0.0, 0.0, 1.0, -0.3162, 0.0, 0.9487, 0.0, 0.0, 1.0, 0.0, 0.0, 1.0, -0.7071, 0.0, 0.7071, 0.0, 0.0, 1.0, 0.0, 0.0, 1.0, 0.0, 0.0, 1.0, -0.3162, 0.0, 0.9487, 0.0, 0.0, 1.0, 0.0, 0.0, 1.0, 0.0, 0.0, 1.0, 0.0, 0.0, 1.0, 0.0, 0.0, 1.0, 0.0, 0.0, 1.0, 0.0, 0.0, 1.0, 0.0, 0.0, 1.0, 0.0, 0.0, 1.0, 0.0, 0.0, 1.0, -2.69e-09, -5.281e-08, 1.0, 0.0, 0.0, 1.0, 0.0, 0.0, 1.0, 0.0, 0.0, 1.0, 0.0, 0.0, 1.0, 0.0, 0.0, 1.0, 0.0, 0.0, 1.0, 0.0, 0.0, 1.0, 0.0, 0.0, 1.0, 0.0, 0.0, 1.0, 0.0, 0.0, 1.0, 0.0, 0.0, 1.0, 0.116, 0.0, 0.9932, -0.1275, 0.0, 0.9918, 0.1118, 0.0, 0.9937, 0.0, 0.0, 1.0, 0.0, 0.0, 1.0, 0.0, 0.0, 1.0, 0.0, 0.0, 1.0, 0.0, 0.0, 1.0, 0.0, 0.0, 1.0, 0.0, 0.0, 1.0, 0.3226, 0.0, 0.9465, 0.03928, 0.0, 0.9992, -0.3162, 0.0, 0.9487, -0.3162, 0.0, 0.9487, -0.1275, 0.0, 0.9918, 0.116, 0.0, 0.9932, 0.03928, 0.0, 0.9992, 0.3226, 0.0, 0.9465, 0.116, 0.0, 0.9932, 0.0, 0.0, 1.0, 0.0, 0.0, 1.0, 0.03928, 0.0, 0.9992, -0.99, 0.0, 0.1414, -0.0665, 0.0, 0.9978, 0.0, 0.0, 1.0, 0.1118, 0.0, 0.9937, -0.3162, 0.0, 0.9487, -0.3162, 0.0, 0.9487, -0.0665, 0.0, 0.9978, -0.99, 0.0, 0.1414, -0.3162, 0.0, 0.9487, 0.0, 0.0, 1.0, 0.0, 0.0, 1.0, -0.0665, 0.0, 0.9978, 0.0, 0.0, 1.0, 0.0, 0.0, 1.0, 0.0, 0.0, 1.0, 3.913e-09, 0.0, 1.0, 0.0, 0.0, 1.0, 0.0, 0.0, 1.0, 0.0, 0.0, 1.0, 0.0, 0.0, 1.0, 0.0, 0.0, 1.0, 0.0, 0.0, 1.0, 0.0, 0.0, 1.0, 0.0, 0.0, 1.0, 0.03929, 0.0, 0.9992, 0.0, 0.0, 1.0, 0.0, 0.0, 1.0, -0.1275, 0.0, 0.9918, 0.0, 0.0, 1.0, 0.0, 0.0, 1.0, 0.0, 0.0, 1.0, 0.03929, 0.0, 0.9992, 0.0, 0.0, 1.0, 0.0, 0.0, 1.0, 0.0, 0.0, 1.0, 0.0, 0.0, 1.0, 0.0, 0.0, 1.0, 0.0, 0.0, 1.0, 0.1118, 0.0, 0.9937, 0.1118, 0.0, 0.9937, -0.1275, 0.0, 0.9918, 0.0, 0.0, 1.0, 0.0, 0.0, 1.0, 0.0, 0.0, 1.0, 0.0, 0.0, 1.0, 0.0, 0.0, 1.0, 0.0, 0.0, 1.0, 0.0, 0.0, 1.0, 0.05541, 0.0, 0.9985, 0.1968, 0.0, 0.9804, 0.0, 0.0, 1.0, 0.0, 0.0, 1.0, 0.1118, 0.0, 0.9937, 0.1118, 0.0, 0.9937, 0.1968, 0.0, 0.9804, 0.05541, 0.0, 0.9985, 0.1118, 0.0, 0.9937, 0.0, 0.0, 1.0, 0.0, 0.0, 1.0, 0.1968, 0.0, 0.9804, 0.0, 0.0, 1.0, 0.0, 0.0, 1.0, 0.0, 0.0, 1.0, 0.0, -3.841e-08, 1.0, 0.0, 0.0, 1.0, 0.0, 0.0, 1.0, 0.0, 0.0, 1.0, 0.0, 0.0, 1.0, 0.0, 0.0, 1.0, 0.0, 0.0, 1.0, 0.0, 0.0, 1.0, 0.0, 0.0, 1.0, -0.7071, 0.0, 0.7071, 0.0, 0.0, 1.0, 0.116, 0.0, 0.9932, -0.1275, 0.0, 0.9918, 0.0, 0.0, 1.0, 0.0, 0.0, 1.0, 0.0, 0.0, 1.0, -0.7071, 0.0, 0.7071, 0.0, 0.0, 1.0, 0.0, 0.0, 1.0, 0.0, 0.0, 1.0, 0.0, 0.0, 1.0, 0.03929, 0.0, 0.9992, 0.3226, 0.0, 0.9465, 0.0, 0.0, 1.0, 0.0, 0.0, 1.0, -0.1275, 0.0, 0.9918, 0.116, 0.0, 0.9932, 0.3226, 0.0, 0.9465, 0.03929, 0.0, 0.9992, 0.116, 0.0, 0.9932, 0.0, 0.0, 1.0, 0.0, 0.0, 1.0, 0.3226, 0.0, 0.9465, 0.0, 0.0, 1.0, 0.0, 0.0, 1.0, 0.0, 0.0, 1.0, 0.0, 0.0, 1.0, 0.0, 0.0, 1.0, 0.0, 0.0, 1.0, 0.0, 0.0, 1.0, 0.0, 0.0, 1.0, 0.0, 0.0, 1.0, 0.0, 0.0, 1.0, 0.0, 0.0, 1.0, 0.0, 0.0, 1.0, 0.0, 0.0, 1.0, 0.0, 0.0, 1.0, -2.69e-09, -7.041e-08, 1.0, 0.0, -2.816e-08, 1.0, 0.0, 0.0, 1.0, 0.0, 0.0, 1.0, 0.0, 0.0, 1.0, 0.0, 0.0, 1.0, 0.0, 0.0, 1.0, 0.0, 0.0, 1.0, 0.0, 0.0, 1.0, 0.0, 0.0, 1.0, -0.1414, 0.0, 0.9899, -0.5145, 0.0, 0.8575, -0.3162, 0.0, 0.9487, -0.1275, 0.0, 0.9918, -0.7071, 0.0, 0.7071, -0.3162, 0.0, 0.9487, -0.5145, 0.0, 0.8575, -0.1414, 0.0, 0.9899, -0.3162, 0.0, 0.9487, 0.0, 0.0, 1.0, 0.0, 0.0, 1.0, -0.5145, 0.0, 0.8575, -0.7071, 0.0, 0.7071, 0.0, 0.0, 1.0, 0.0, 0.0, 1.0, 0.0, 0.0, 1.0, -0.1275, 0.0, 0.9918, -0.3162, 0.0, 0.9487, 0.0, 0.0, 1.0, -0.7071, 0.0, 0.7071, -0.3162, 0.0, 0.9487, 0.0, 0.0, 1.0, 0.0, 0.0, 1.0, 0.0, 0.0, 1.0, 0.0, 0.0, 1.0, 0.0, 0.0, 1.0, -0.3162, 0.0, 0.9487, -0.7071, 0.0, 0.7071, 0.0, 0.0, 1.0, 0.0, 0.0, 1.0, 0.0, 0.0, 1.0, 0.0, 0.0, 1.0, 0.0, 0.0, 1.0, 0.0, 0.0, 1.0, 0.0, 0.0, 1.0, 0.0, 0.0, 1.0, 0.0, 0.0, 1.0, 0.0, 0.0, 1.0, 0.0, -7.041e-08, 1.0, 0.0, -3.841e-08, 1.0, 0.0, 0.0, 1.0, 0.0, 0.0, 1.0, 0.0, 0.0, 1.0, 0.0, 0.0, 1.0, 0.0, 0.0, 1.0, 0.0, 0.0, 1.0, 0.0, 0.0, 1.0, 0.0, 0.0, 1.0, -2.206e-08, -1.867e-08, 1.0, 7.355e-09, -1.867e-08, 1.0, 0.0, -1.992e-08, 1.0, -2.206e-08, -1.867e-08, 1.0, 5.882e-08, 0.0, 1.0, 7.355e-09, -1.867e-08, 1.0, 5.882e-08, 0.0, 1.0, 6.416e-08, 0.0, 1.0, 7.355e-09, -1.867e-08, 1.0, -1.471e-08, -1.867e-08, 1.0, 0.0, -1.867e-08, 1.0, 0.0, -1.992e-08, 1.0, -1.471e-08, -1.867e-08, 1.0, -4.411e-08, 0.0, 1.0, 0.0, -1.867e-08, 1.0, -4.411e-08, 0.0, 1.0, 0.0, 0.0, 1.0, 0.0, -1.867e-08, 1.0, 1.793e-09, -5.281e-08, 1.0, 0.0, -7.041e-08, 1.0, 0.0, -2.817e-08, 1.0, 1.793e-09, -5.281e-08, 1.0, 5.38e-09, -8.802e-08, 1.0, 0.0, -7.041e-08, 1.0, 5.38e-09, -8.802e-08, 1.0, 0.0, -3.841e-08, 1.0, 0.0, -7.041e-08, 1.0, -2.69e-09, -7.041e-08, 1.0, -2.69e-09, -5.281e-08, 1.0, 0.0, -2.816e-08, 1.0, -2.69e-09, -7.041e-08, 1.0, -3.587e-09, -8.801e-08, 1.0, -2.69e-09, -5.281e-08, 1.0, -3.587e-09, -8.801e-08, 1.0, 0.0, 0.0, 1.0, -2.69e-09, -5.281e-08, 1.0, -4.41e-08, -1.867e-08, 1.0, -7.352e-08, -1.867e-08, 1.0, -4.705e-08, -1.992e-08, 1.0, -4.41e-08, -1.867e-08, 1.0, -8.821e-08, 0.0, 1.0, -7.352e-08, -1.867e-08, 1.0, -8.821e-08, 0.0, 1.0, -6.416e-08, 0.0, 1.0, -7.352e-08, -1.867e-08, 1.0, 5.881e-08, -1.867e-08, 1.0, 5.882e-08, -1.867e-08, 1.0, 4.705e-08, -1.992e-08, 1.0, 5.881e-08, -1.867e-08, 1.0, 8.822e-08, 0.0, 1.0, 5.882e-08, -1.867e-08, 1.0, 8.822e-08, 0.0, 1.0, 3.208e-08, 0.0, 1.0, 5.882e-08, -1.867e-08, 1.0, 1.793e-09, -5.281e-08, 1.0, 0.0, -7.041e-08, 1.0, 0.0, -2.817e-08, 1.0, 1.793e-09, -5.281e-08, 1.0, 5.38e-09, -8.802e-08, 1.0, 0.0, -7.041e-08, 1.0, 5.38e-09, -8.802e-08, 1.0, 0.0, -3.84e-08, 1.0, 0.0, -7.041e-08, 1.0, -2.69e-09, -7.041e-08, 1.0, -2.69e-09, -5.281e-08, 1.0, 0.0, -2.817e-08, 1.0, -2.69e-09, -7.041e-08, 1.0, -3.587e-09, -8.802e-08, 1.0, -2.69e-09, -5.281e-08, 1.0, -3.587e-09, -8.802e-08, 1.0, 0.0, 0.0, 1.0, -2.69e-09, -5.281e-08, 1.0, -0.9239, -0.3827, -1.489e-08, -0.9239, -0.3827, -1.738e-08, -0.9239, -0.3827, -1.986e-08, -0.9239, -0.3827, -1.986e-08, -0.9239, -0.3827, -9.93e-09, -0.9239, -0.3827, -1.489e-08, -0.9239, -0.3827, -1.738e-08, -0.9239, -0.3827, -1.489e-08, -0.9239, -0.3827, -1.489e-08, -0.9239, -0.3827, -1.986e-08, -0.9239, -0.3827, -1.986e-08, -0.9239, -0.3827, -1.738e-08, -0.9239, 0.3827, 1.986e-08, -0.9239, 0.3827, 1.862e-08, -0.9239, 0.3827, 2.731e-08, -0.9239, 0.3827, 2.979e-08, -0.9239, 0.3827, 9.93e-09, -0.9239, 0.3827, 9.93e-09, -0.9239, 0.3827, 1.862e-08, -0.9239, 0.3827, 1.986e-08, -0.9239, 0.3827, 9.93e-09, -0.9239, 0.3827, 9.93e-09, -0.9239, 0.3827, 1.738e-08, -0.9239, 0.3827, 1.862e-08, -0.3827, 0.9239, 5.958e-08, -0.3827, 0.9239, 4.965e-08, -0.3827, 0.9239, 5.958e-08, -0.3827, 0.9239, 1.192e-07, -0.3827, 0.9239, 0.0, -0.3827, 0.9239, 3.972e-08, -0.3827, 0.9239, 4.965e-08, -0.3827, 0.9239, 5.958e-08, -0.3827, 0.9239, 3.972e-08, -0.3827, 0.9239, 7.944e-08, -0.3827, 0.9239, 3.972e-08, -0.3827, 0.9239, 4.965e-08, 0.3827, 0.9239, 3.972e-08, 0.3827, 0.9239, 4.964e-08, 0.3827, 0.9239, 7.943e-08, 0.3827, 0.9239, 3.972e-08, 0.3827, 0.9239, 3.972e-08, 0.3827, 0.9239, 1.986e-08, 0.3827, 0.9239, 4.964e-08, 0.3827, 0.9239, 3.972e-08, 0.3827, 0.9239, 1.986e-08, 0.3827, 0.9239, 0.0, 0.3827, 0.9239, 5.957e-08, 0.3827, 0.9239, 4.964e-08, 0.9239, 0.3826, 1.489e-08, 0.9239, 0.3826, 1.738e-08, 0.9239, 0.3826, 1.986e-08, 0.9239, 0.3826, 1.986e-08, 0.9239, 0.3826, 9.93e-09, 0.9239, 0.3826, 1.489e-08, 0.9239, 0.3826, 1.738e-08, 0.9239, 0.3826, 1.489e-08, 0.9239, 0.3826, 1.489e-08, 0.9239, 0.3826, 1.986e-08, 0.9239, 0.3826, 1.986e-08, 0.9239, 0.3826, 1.738e-08, 0.9239, -0.3826, -2.483e-08, 0.9239, -0.3826, -2.234e-08, 0.9239, -0.3826, -1.986e-08, 0.9239, -0.3826, -1.986e-08, 0.9239, -0.3826, -2.979e-08, 0.9239, -0.3826, -2.483e-08, 0.9239, -0.3826, -2.234e-08, 0.9239, -0.3826, -2.483e-08, 0.9239, -0.3826, -2.483e-08, 0.9239, -0.3826, -1.986e-08, 0.9239, -0.3826, -1.986e-08, 0.9239, -0.3826, -2.234e-08, 0.3827, -0.9239, -7.943e-08, 0.3827, -0.9239, -5.957e-08, 0.3827, -0.9239, -9.929e-08, 0.3827, -0.9239, -1.589e-07, 0.3827, -0.9239, 0.0, 0.3827, -0.9239, -1.986e-08, 0.3827, -0.9239, -5.957e-08, 0.3827, -0.9239, -7.943e-08, 0.3827, -0.9239, -1.986e-08, 0.3827, -0.9239, -3.972e-08, 0.3827, -0.9239, -3.972e-08, 0.3827, -0.9239, -5.957e-08, -0.3827, -0.9239, -3.972e-08, -0.3827, -0.9239, -4.965e-08, -0.3827, -0.9239, -7.944e-08, -0.3827, -0.9239, -3.972e-08, -0.3827, -0.9239, -3.972e-08, -0.3827, -0.9239, -1.986e-08, -0.3827, -0.9239, -4.965e-08, -0.3827, -0.9239, -3.972e-08, -0.3827, -0.9239, -1.986e-08, -0.3827, -0.9239, 0.0, -0.3827, -0.9239, -5.958e-08, -0.3827, -0.9239, -4.965e-08, 5.658e-07, 0.0, 1.0, -4.773e-08, 0.0, 1.0, -1.001e-06, 0.0, 1.0, 0.0, 0.0, 1.0, 9.053e-07, 0.0, 1.0, 9.053e-07, 0.0, 1.0, -4.773e-08, 0.0, 1.0, 5.658e-07, 0.0, 1.0, 9.053e-07, 0.0, 1.0, -4.526e-07, 0.0, 1.0, -7.52e-07, 0.0, 1.0, -4.773e-08, 0.0, 1.0, 6.596e-07, 0.0, 1.0, 4.526e-07, 0.0, 1.0, 0.0, 0.0, 1.0, 2.502e-07, 0.0, 1.0, 9.053e-07, 0.0, 1.0, 9.053e-07, 0.0, 1.0, 4.526e-07, 0.0, 1.0, 6.596e-07, 0.0, 1.0, 9.053e-07, 0.0, 1.0, 9.053e-07, 0.0, 1.0, 5.658e-07, 0.0, 1.0, 4.526e-07, 0.0, 1.0, -2.829e-07, 0.0, 1.0, 2.502e-07, 0.0, 1.0, 5.004e-07, 0.0, 1.0, 2.808e-11, 0.0, 1.0, -4.526e-07, 0.0, 1.0, 0.0, 0.0, 1.0, 2.502e-07, 0.0, 1.0, -2.829e-07, 0.0, 1.0, 0.0, 0.0, 1.0, 9.053e-07, 0.0, 1.0, 6.596e-07, 0.0, 1.0, 2.502e-07, 0.0, 1.0, -3.753e-07, 0.0, 1.0, -3.514e-07, 0.0, 1.0, -2.502e-07, 0.0, 1.0, -1.001e-06, 0.0, 1.0, 0.0, 0.0, 1.0, -4.526e-07, 0.0, 1.0, -3.514e-07, 0.0, 1.0, -3.753e-07, 0.0, 1.0, -4.526e-07, 0.0, 1.0, -4.526e-07, 0.0, 1.0, -2.829e-07, 0.0, 1.0, -3.514e-07, 0.0, 1.0, 3.753e-07, 0.0, 1.0, -5.359e-11, 0.0, 1.0, 6.174e-11, 0.0, 1.0, 1.001e-06, 0.0, 1.0, 0.0, 0.0, 1.0, 0.0, 0.0, 1.0, -5.359e-11, 0.0, 1.0, 3.753e-07, 0.0, 1.0, 0.0, 0.0, 1.0, 0.0, 0.0, 1.0, -3.753e-07, 0.0, 1.0, -5.359e-11, 0.0, 1.0, 0.0, 0.0, 1.0, 0.0, 0.0, 1.0, 0.0, 0.0, 1.0, 0.0, 0.0, 1.0, 0.0, 0.0, 1.0, 0.0, 0.0, 1.0, 0.0, 0.0, 1.0, 0.0, 0.0, 1.0, 0.0, 0.0, 1.0, 0.0, 0.0, 1.0, 3.753e-07, 0.0, 1.0, 0.0, 0.0, 1.0, 2.829e-07, 0.0, 1.0, 0.0, 0.0, 1.0, 0.0, 0.0, 1.0, 0.0, 0.0, 1.0, 4.526e-07, 0.0, 1.0, 0.0, 0.0, 1.0, 0.0, 0.0, 1.0, 2.829e-07, 0.0, 1.0, 0.0, 0.0, 1.0, 0.0, 0.0, 1.0, 0.0, 0.0, 1.0, 0.0, 0.0, 1.0, -7.52e-07, 0.0, 1.0, -1.251e-07, 0.0, 1.0, -2.502e-07, 0.0, 1.0, -1.251e-06, 0.0, 1.0, -4.526e-07, 0.0, 1.0, 2.461e-11, 0.0, 1.0, -1.251e-07, 0.0, 1.0, -7.52e-07, 0.0, 1.0, 2.461e-11, 0.0, 1.0, 4.526e-07, 0.0, 1.0, 2.829e-07, 0.0, 1.0, -1.251e-07, 0.0, 1.0, 0.0, 0.0, 1.0, 0.0, 0.0, 1.0, 0.0, 0.0, 1.0, 0.0, 0.0, 1.0, 0.0, 0.0, 1.0, 0.0, 0.0, 1.0, 0.0, 0.0, 1.0, 0.0, 0.0, 1.0, 0.0, 0.0, 1.0, 0.0, 0.0, 1.0, 0.0, 0.0, 1.0, 0.0, 0.0, 1.0, 0.0, 0.0, 1.0, 0.0, 0.0, 1.0, 0.0, 0.0, 1.0, 0.0, 0.0, 1.0, 0.0, 0.0, 1.0, 0.0, 0.0, 1.0, 0.0, 0.0, 1.0, 0.0, 0.0, 1.0, 0.0, 0.0, 1.0, 0.0, 0.0, 1.0, 0.0, 0.0, 1.0, 0.0, 0.0, 1.0, 0.0, 0.0, 1.0, 0.0, 0.0, 1.0, 0.0, 0.0, 1.0, 0.0, 0.0, 1.0, 0.0, 0.0, 1.0, 0.0, 0.0, 1.0, 0.0, 0.0, 1.0, 0.0, 0.0, 1.0, 0.0, 0.0, 1.0, 0.0, 0.0, 1.0, 0.0, 0.0, 1.0, 0.0, 0.0, 1.0, 0.0, 0.0, 1.0, 0.0, 0.0, 1.0, 0.0, 0.0, 1.0, 0.0, 0.0, 1.0, 0.0, 0.0, 1.0, 0.0, 0.0, 1.0, 0.0, 0.0, 1.0, 0.0, 0.0, 1.0, 0.0, 0.0, 1.0, 0.0, 0.0, 1.0, 0.0, 0.0, 1.0, 0.0, 0.0, 1.0, 0.0, 0.0, 1.0, 0.0, 0.0, 1.0, 0.0, 0.0, 1.0, 0.0, 0.0, 1.0, 0.0, 0.0, 1.0, 0.0, 0.0, 1.0, 0.0, 0.0, 1.0, 0.0, 0.0, 1.0, 0.0, 0.0, 1.0, 0.0, 0.0, 1.0, 0.0, 0.0, 1.0, 0.0, 0.0, 1.0, 0.0, 0.0, 1.0, 0.0, 0.0, 1.0, 0.0, 0.0, 1.0, 0.0, 0.0, 1.0, 0.0, 0.0, 1.0, 0.0, 0.0, 1.0, 0.0, 0.0, 1.0, 0.0, 0.0, 1.0, 0.0, 0.0, 1.0, 0.0, 0.0, 1.0, 0.0, 0.0, 1.0, 0.0, 0.0, 1.0, 0.0, 0.0, 1.0, 0.0, 0.0, 1.0, 0.0, 0.0, 1.0, 0.0, 0.0, 1.0, 0.0, 0.0, 1.0, 0.0, 0.0, 1.0, 0.0, 0.0, 1.0, 0.0, 0.0, 1.0, 0.0, 0.0, 1.0, 0.0, 0.0, 1.0, 0.0, 0.0, 1.0, 0.0, 0.0, 1.0, 0.0, 0.0, 1.0, 0.0, 0.0, 1.0, 0.0, 0.0, 1.0, 0.0, 0.0, 1.0, 0.0, 0.0, 1.0, 0.0, 0.0, 1.0, 0.0, 0.0, 1.0, 0.0, 0.0, 1.0, 0.0, 0.0, 1.0, 0.0, 0.0, 1.0, 0.0, 0.0, 1.0, 0.0, 0.0, 1.0, -7.459e-08, 5.512e-08, -1.0, -6.139e-09, 0.0, -1.0, 9.046e-15, 4.072e-08, -1.0, -7.459e-08, 5.512e-08, -1.0, -4.673e-08, 4.319e-08, -1.0, -6.139e-09, 0.0, -1.0, -4.673e-08, 4.319e-08, -1.0, 0.0, 0.0, -1.0, -6.139e-09, 0.0, -1.0, -6.139e-09, 0.0, -1.0, 2.337e-08, 5.512e-08, -1.0, 9.046e-15, 4.072e-08, -1.0, -6.139e-09, 0.0, -1.0, -8.187e-09, 4.319e-08, -1.0, 2.337e-08, 5.512e-08, -1.0, -8.187e-09, 4.319e-08, -1.0, 0.0, 9.831e-08, -1.0, 2.337e-08, 5.512e-08, -1.0, 2.337e-08, 5.512e-08, -1.0, 9.829e-09, 6.108e-08, -1.0, 9.046e-15, 4.072e-08, -1.0, 2.337e-08, 5.512e-08, -1.0, -1.574e-07, 5.09e-08, -1.0, 9.829e-09, 6.108e-08, -1.0, -1.574e-07, 5.09e-08, -1.0, -7.869e-08, 0.0, -1.0, 9.829e-09, 6.108e-08, -1.0, 9.829e-09, 6.108e-08, -1.0, -1.967e-08, 5.512e-08, -1.0, 9.046e-15, 4.072e-08, -1.0, 9.829e-09, 6.108e-08, -1.0, 7.869e-08, 5.09e-08, -1.0, -1.967e-08, 5.512e-08, -1.0, 7.869e-08, 5.09e-08, -1.0, -7.868e-08, 9.831e-08, -1.0, -1.967e-08, 5.512e-08, -1.0, -1.967e-08, 5.512e-08, -1.0, -6.139e-09, 0.0, -1.0, 9.046e-15, 4.072e-08, -1.0, -1.967e-08, 5.512e-08, -1.0, 0.0, 4.319e-08, -1.0, -6.139e-09, 0.0, -1.0, 0.0, 4.319e-08, -1.0, 0.0, 0.0, -1.0, -6.139e-09, 0.0, -1.0, -6.139e-09, 0.0, -1.0, 3.689e-09, 5.512e-08, -1.0, 9.046e-15, 4.072e-08, -1.0, -6.139e-09, 0.0, -1.0, -6.72e-08, 4.319e-08, -1.0, 3.689e-09, 5.512e-08, -1.0, -6.72e-08, 4.319e-08, -1.0, -7.869e-08, 9.831e-08, -1.0, 3.689e-09, 5.512e-08, -1.0, 3.689e-09, 5.512e-08, -1.0, -4.918e-08, 6.108e-08, -1.0, 9.046e-15, 4.072e-08, -1.0, 3.689e-09, 5.512e-08, -1.0, -3.934e-08, 5.09e-08, -1.0, -4.918e-08, 6.108e-08, -1.0, -3.934e-08, 5.09e-08, -1.0, -7.869e-08, 0.0, -1.0, -4.918e-08, 6.108e-08, -1.0, -4.918e-08, 6.108e-08, -1.0, -7.459e-08, 5.512e-08, -1.0, 9.046e-15, 4.072e-08, -1.0, -4.918e-08, 6.108e-08, -1.0, -5.902e-08, 5.09e-08, -1.0, -7.459e-08, 5.512e-08, -1.0, -5.902e-08, 5.09e-08, -1.0, -6.231e-08, 9.831e-08, -1.0, -7.459e-08, 5.512e-08, -1.0, 0.9239, 0.3827, 2.21e-08, 0.9239, 0.3827, 2.21e-08, 0.9239, 0.3827, 2.026e-08, 0.9239, 0.3827, 2.579e-08, 0.9239, 0.3827, 1.842e-08, 0.9239, 0.3827, 2.394e-08, 0.9239, 0.3827, 2.21e-08, 0.9239, 0.3827, 2.21e-08, 0.9239, 0.3827, 2.394e-08, 0.9239, 0.3827, 2.947e-08, 0.9239, 0.3827, 2.21e-08, 0.9239, 0.3827, 2.21e-08, 0.9239, -0.3827, -1.474e-08, 0.9239, -0.3827, -1.566e-08, 0.9239, -0.3827, -9.21e-09, 0.9239, -0.3827, 0.0, 0.9239, -0.3827, -2.947e-08, 0.9239, -0.3827, -2.21e-08, 0.9239, -0.3827, -1.566e-08, 0.9239, -0.3827, -1.474e-08, 0.9239, -0.3827, -2.21e-08, 0.9239, -0.3827, -1.474e-08, 0.9239, -0.3827, -1.658e-08, 0.9239, -0.3827, -1.566e-08, 0.3827, -0.9239, -5.894e-08, 0.3827, -0.9239, -4.421e-08, 0.3827, -0.9239, 0.0, 0.3827, -0.9239, 0.0, 0.3827, -0.9239, -1.179e-07, 0.3827, -0.9239, -8.841e-08, 0.3827, -0.9239, -4.421e-08, 0.3827, -0.9239, -5.894e-08, 0.3827, -0.9239, -8.841e-08, 0.3827, -0.9239, -5.894e-08, 0.3827, -0.9239, -2.947e-08, 0.3827, -0.9239, -4.421e-08, -0.3827, -0.9239, -2.947e-08, -0.3827, -0.9239, -4.42e-08, -0.3827, -0.9239, 0.0, -0.3827, -0.9239, 0.0, -0.3827, -0.9239, -5.894e-08, -0.3827, -0.9239, -8.841e-08, -0.3827, -0.9239, -4.42e-08, -0.3827, -0.9239, -2.947e-08, -0.3827, -0.9239, -8.841e-08, -0.3827, -0.9239, -1.179e-07, -0.3827, -0.9239, -5.894e-08, -0.3827, -0.9239, -4.42e-08, -0.9239, -0.3826, -2.21e-08, -0.9239, -0.3826, -2.21e-08, -0.9239, -0.3826, -2.026e-08, -0.9239, -0.3826, -2.579e-08, -0.9239, -0.3826, -1.842e-08, -0.9239, -0.3826, -2.395e-08, -0.9239, -0.3826, -2.21e-08, -0.9239, -0.3826, -2.21e-08, -0.9239, -0.3826, -2.395e-08, -0.9239, -0.3826, -2.947e-08, -0.9239, -0.3826, -2.21e-08, -0.9239, -0.3826, -2.21e-08, -0.9239, 0.3826, 1.474e-08, -0.9239, 0.3826, 1.474e-08, -0.9239, 0.3826, 9.21e-09, -0.9239, 0.3826, 0.0, -0.9239, 0.3826, 2.947e-08, -0.9239, 0.3826, 2.026e-08, -0.9239, 0.3826, 1.474e-08, -0.9239, 0.3826, 1.474e-08, -0.9239, 0.3826, 2.026e-08, -0.9239, 0.3826, 1.105e-08, -0.9239, 0.3826, 1.474e-08, -0.9239, 0.3826, 1.474e-08, -0.3827, 0.9239, 0.0, -0.3827, 0.9239, 1.473e-08, -0.3827, 0.9239, 0.0, -0.3827, 0.9239, 0.0, -0.3827, 0.9239, 0.0, -0.3827, 0.9239, 2.947e-08, -0.3827, 0.9239, 1.473e-08, -0.3827, 0.9239, 0.0, -0.3827, 0.9239, 2.947e-08, -0.3827, 0.9239, 5.894e-08, -0.3827, 0.9239, 2.947e-08, -0.3827, 0.9239, 1.473e-08, 0.3827, 0.9239, 2.947e-08, 0.3827, 0.9239, 1.474e-08, 0.3827, 0.9239, 0.0, 0.3827, 0.9239, 0.0, 0.3827, 0.9239, 5.894e-08, 0.3827, 0.9239, 2.947e-08, 0.3827, 0.9239, 1.474e-08, 0.3827, 0.9239, 2.947e-08, 0.3827, 0.9239, 2.947e-08, 0.3827, 0.9239, 0.0, 0.3827, 0.9239, 0.0, 0.3827, 0.9239, 1.474e-08])] * 3)])
me_mesh_003 = bpy.data.meshes.new('Mesh.003')
me_mesh_003.from_pydata([(3.386, 3.386, 3.91), (8.941e-05, 4.789, 3.91), (-3.386, 3.386, 3.91), (-4.789, 4.46e-05, 3.91), (-3.386, -3.386, 3.91), (8.941e-05, -4.789, 3.91), (3.386, -3.386, 3.91), (4.789, 4.46e-05, 3.91), (8.941e-05, 4.789, 3.91), (3.386, 3.386, 3.91), (-3.386, 3.386, 3.91), (-4.789, 4.46e-05, 3.91), (-3.386, -3.386, 3.91), (8.941e-05, -4.789, 3.91), (3.386, -3.386, 3.91), (4.789, 4.46e-05, 3.91), (8.941e-05, 4.789, -9.123), (3.386, 3.386, -9.123), (-3.386, 3.386, -9.123), (-4.789, 4.48e-05, -9.123), (-3.386, -3.386, -9.123), (8.941e-05, -4.789, -9.123), (3.386, -3.386, -9.123), (4.789, 4.48e-05, -9.123), (1.693, 4.087, 3.91), (-1.693, 4.087, 3.91), (-4.087, 1.693, 3.91), (-4.087, -1.693, 3.91), (-1.693, -4.087, 3.91), (1.693, -4.087, 3.91), (4.087, -1.693, 3.91), (4.087, 1.693, 3.91), (1.693, 4.087, 3.91), (-1.693, 4.087, 3.91), (-4.087, 1.693, 3.91), (-4.087, -1.693, 3.91), (-1.693, -4.087, 3.91), (1.693, -4.087, 3.91), (4.087, -1.693, 3.91), (4.087, 1.693, 3.91), (4.789, 4.46e-05, 3.91), (3.386, 3.386, 3.91), (8.941e-05, -4.789, 3.91), (3.386, -3.386, 3.91), (-4.789, 4.46e-05, 3.91), (-3.386, -3.386, 3.91), (8.941e-05, 4.789, 3.91), (-3.386, 3.386, 3.91), (1.693, 4.087, -9.123), (-1.693, 4.087, -9.123), (-4.087, 1.693, -9.123), (-4.087, -1.693, -9.123), (-1.693, -4.087, -9.123), (1.693, -4.087, -9.123), (4.087, -1.693, -9.123), (4.087, 1.693, -9.123), (8.941e-05, 4.789, -2.606), (-3.386, 3.386, -2.606), (3.386, -3.386, -2.606), (4.789, 4.47e-05, -2.606), (-3.386, -3.386, -2.606), (8.941e-05, -4.789, -2.606), (-4.789, 4.47e-05, -2.606), (3.386, 3.386, -2.606), (-4.087, -1.693, -2.606), (1.693, -4.087, -2.606), (4.087, 1.693, -2.606), (1.693, 4.087, -2.606), (-4.087, 1.693, -2.606), (-1.693, -4.087, -2.606), (4.087, -1.693, -2.606), (1.693, 4.087, 3.91), (-4.087, 1.693, 3.91), (-1.693, -4.087, 3.91), (4.087, -1.693, 3.91), (-1.693, 4.087, 3.91), (-4.087, -1.693, 3.91), (1.693, -4.087, 3.91), (4.087, 1.693, 3.91), (-1.693, 4.087, -2.606)], [], [(2, 26, 3, 27, 4, 28, 5, 29, 6, 30, 7, 31, 0, 24, 1, 25), (79, 56, 16, 49), (78, 40, 15, 39), (77, 42, 13, 37), (76, 44, 11, 35), (75, 46, 8, 33), (74, 43, 14, 38), (73, 45, 12, 36), (72, 47, 10, 34), (71, 41, 9, 32), (18, 49, 16, 48, 17, 55, 23, 54, 22, 53, 21, 52, 20, 51, 19, 50), (70, 58, 22, 54), (69, 60, 20, 52), (68, 57, 18, 50), (67, 63, 17, 48), (66, 59, 23, 55), (65, 61, 21, 53), (64, 62, 19, 51), (60, 64, 51, 20), (12, 35, 64, 60), (35, 11, 62, 64), (58, 65, 53, 22), (14, 37, 65, 58), (37, 13, 61, 65), (63, 66, 55, 17), (9, 39, 66, 63), (39, 15, 59, 66), (56, 67, 48, 16), (8, 32, 67, 56), (32, 9, 63, 67), (62, 68, 50, 19), (11, 34, 68, 62), (34, 10, 57, 68), (61, 69, 52, 21), (13, 36, 69, 61), (36, 12, 60, 69), (59, 70, 54, 23), (15, 38, 70, 59), (38, 14, 58, 70), (46, 71, 32, 8), (1, 24, 71, 46), (24, 0, 41, 71), (44, 72, 34, 11), (3, 26, 72, 44), (26, 2, 47, 72), (42, 73, 36, 13), (5, 28, 73, 42), (28, 4, 45, 73), (40, 74, 38, 15), (7, 30, 74, 40), (30, 6, 43, 74), (47, 75, 33, 10), (2, 25, 75, 47), (25, 1, 46, 75), (45, 76, 35, 12), (4, 27, 76, 45), (27, 3, 44, 76), (43, 77, 37, 14), (6, 29, 77, 43), (29, 5, 42, 77), (41, 78, 39, 9), (0, 31, 78, 41), (31, 7, 40, 78), (57, 79, 49, 18), (10, 33, 79, 57), (33, 8, 56, 79)])
_k = set([(0, 24), (0, 31), (1, 24), (1, 25), (2, 25), (2, 26), (3, 26), (3, 27), (4, 27), (4, 28), (5, 28), (5, 29), (6, 29), (6, 30), (7, 30), (7, 31), (8, 32), (8, 33), (9, 32), (9, 39), (10, 33), (10, 34), (11, 34), (11, 35), (12, 35), (12, 36), (13, 36), (13, 37), (14, 37), (14, 38), (15, 38), (15, 39), (16, 48), (16, 49), (17, 48), (17, 55), (18, 49), (18, 50), (19, 50), (19, 51), (20, 51), (20, 52), (21, 52), (21, 53), (22, 53), (22, 54), (23, 54), (23, 55)])
me_mesh_003.attributes.new('sharp_edge', 'BOOLEAN', 'EDGE').data.foreach_set('value', [ (min(e.vertices), max(e.vertices)) in _k for e in me_mesh_003.edges])
_uv = me_mesh_003.uv_layers.new(name='map1')
_uv.uv.foreach_set('vector', [0.0, 0.0, 0.0, 0.0, 0.0, 0.0, 0.0, 0.0, 0.0, 0.0, 0.0, 0.0, 0.0, 0.0, 0.0, 0.0, 0.0, 0.0, 0.0, 0.0, 0.0, 0.0, 0.0, 0.0, 0.0, 0.0, 0.0, 0.0, 0.0, 0.0, 0.0, 0.0, 0.0, 0.0, 0.0, 0.0, 0.0, 0.0, 0.0, 0.0, 0.0, 0.0, 0.0, 0.0, 0.0, 0.0, 0.0, 0.0, 0.0, 0.0, 0.0, 0.0, 0.0, 0.0, 0.0, 0.0, 0.0, 0.0, 0.0, 0.0, 0.0, 0.0, 0.0, 0.0, 0.0, 0.0, 0.0, 0.0, 0.0, 0.0, 0.0, 0.0, 0.0, 0.0, 0.0, 0.0, 0.0, 0.0, 0.0, 0.0, 0.0, 0.0, 0.0, 0.0, 0.0, 0.0, 0.0, 0.0, 0.0, 0.0, 0.0, 0.0, 0.0, 0.0, 0.0, 0.0, 0.0, 0.0, 0.0, 0.0, 0.0, 0.0, 0.0, 0.0, 0.0, 0.0, 0.0, 0.0, 0.0, 0.0, 0.0, 0.0, 0.0, 0.0, 0.0, 0.0, 0.0, 0.0, 0.0, 0.0, 0.0, 0.0, 0.0, 0.0, 0.0, 0.0, 0.0, 0.0, 0.0, 0.0, 0.0, 0.0, 0.0, 0.0, 0.0, 0.0, 0.0, 0.0, 0.0, 0.0, 0.0, 0.0, 0.0, 0.0, 0.0, 0.0, 0.0, 0.0, 0.0, 0.0, 0.0, 0.0, 0.0, 0.0, 0.0, 0.0, 0.0, 0.0, 0.0, 0.0, 0.0, 0.0, 0.0, 0.0, 0.0, 0.0, 0.0, 0.0, 0.0, 0.0, 0.0, 0.0, 0.0, 0.0, 0.0, 0.0, 0.0, 0.0, 0.0, 0.0, 0.0, 0.0, 0.0, 0.0, 0.0, 0.0, 0.0, 0.0, 0.0, 0.0, 0.0, 0.0, 0.0, 0.0, 0.0, 0.0, 0.0, 0.0, 0.0, 0.0, 0.0, 0.0, 0.0, 0.0, 0.0, 0.0, 0.0, 0.0, 0.0, 0.0, 0.0, 0.0, 0.0, 0.0, 0.0, 0.0, 0.0, 0.0, 0.0, 0.0, 0.0, 0.0, 0.0, 0.0, 0.0, 0.0, 0.0, 0.0, 0.0, 0.0, 0.0, 0.0, 0.0, 0.0, 0.0, 0.0, 0.0, 0.0, 0.0, 0.0, 0.0, 0.0, 0.0, 0.0, 0.0, 0.0, 0.0, 0.0, 0.0, 0.0, 0.0, 0.0, 0.0, 0.0, 0.0, 0.0, 0.0, 0.0, 0.0, 0.0, 0.0, 0.0, 0.0, 0.0, 0.0, 0.0, 0.0, 0.0, 0.0, 0.0, 0.0, 0.0, 0.0, 0.0, 0.0, 0.0, 0.0, 0.0, 0.0, 0.0, 0.0, 0.0, 0.0, 0.0, 0.0, 0.0, 0.0, 0.0, 0.0, 0.0, 0.0, 0.0, 0.0, 0.0, 0.0, 0.0, 0.0, 0.0, 0.0, 0.0, 0.0, 0.0, 0.0, 0.0, 0.0, 0.0, 0.0, 0.0, 0.0, 0.0, 0.0, 0.0, 0.0, 0.0, 0.0, 0.0, 0.0, 0.0, 0.0, 0.0, 0.0, 0.0, 0.0, 0.0, 0.0, 0.0, 0.0, 0.0, 0.0, 0.0, 0.0, 0.0, 0.0, 0.0, 0.0, 0.0, 0.0, 0.0, 0.0, 0.0, 0.0, 0.0, 0.0, 0.0, 0.0, 0.0, 0.0, 0.0, 0.0, 0.0, 0.0, 0.0, 0.0, 0.0, 0.0, 0.0, 0.0, 0.0, 0.0, 0.0, 0.0, 0.0, 0.0, 0.0, 0.0, 0.0, 0.0, 0.0, 0.0, 0.0, 0.0, 0.0, 0.0, 0.0, 0.0, 0.0, 0.0, 0.0, 0.0, 0.0, 0.0, 0.0, 0.0, 0.0, 0.0, 0.0, 0.0, 0.0, 0.0, 0.0, 0.0, 0.0, 0.0, 0.0, 0.0, 0.0, 0.0, 0.0, 0.0, 0.0, 0.0, 0.0, 0.0, 0.0, 0.0, 0.0, 0.0, 0.0, 0.0, 0.0, 0.0, 0.0, 0.0, 0.0, 0.0, 0.0, 0.0, 0.0, 0.0, 0.0, 0.0, 0.0, 0.0, 0.0, 0.0, 0.0, 0.0, 0.0, 0.0, 0.0, 0.0, 0.0, 0.0, 0.0, 0.0, 0.0, 0.0, 0.0, 0.0, 0.0, 0.0, 0.0, 0.0, 0.0, 0.0, 0.0, 0.0, 0.0, 0.0, 0.0, 0.0, 0.0, 0.0, 0.0, 0.0, 0.0, 0.0, 0.0, 0.0, 0.0, 0.0, 0.0, 0.0, 0.0, 0.0, 0.0, 0.0, 0.0, 0.0, 0.0, 0.0, 0.0, 0.0, 0.0, 0.0, 0.0, 0.0, 0.0, 0.0, 0.0, 0.0, 0.0, 0.0, 0.0, 0.0, 0.0, 0.0, 0.0, 0.0, 0.0, 0.0, 0.0, 0.0, 0.0, 0.0, 0.0, 0.0, 0.0, 0.0, 0.0, 0.0, 0.0, 0.0, 0.0, 0.0, 0.0, 0.0, 0.0, 0.0, 0.0, 0.0, 0.0, 0.0, 0.0, 0.0, 0.0, 0.0, 0.0, 0.0, 0.0, 0.0, 0.0, 0.0, 0.0, 0.0, 0.0, 0.0, 0.0, 0.0, 0.0, 0.0, 0.0, 0.0, 0.0, 0.0, 0.0, 0.0, 0.0, 0.0, 0.0, 0.0, 0.0, 0.0, 0.0, 0.0, 0.0, 0.0, 0.0, 0.0, 0.0, 0.0, 0.0, 0.0, 0.0, 0.0, 0.0, 0.0, 0.0, 0.0, 0.0, 0.0, 0.0, 0.0, 0.0, 0.0, 0.0, 0.0, 0.0, 0.0, 0.0, 0.0, 0.0, 0.0, 0.0, 0.0, 0.0])
me_mesh_003.materials.append(mat_lambert1_001)
me_mesh_003.use_remesh_fix_poles = True
me_mesh_003.use_remesh_preserve_attributes = False
me_mesh_003.update()
me_mesh_003.normals_split_custom_set([tuple(v) for v in zip(*[iter([1.47e-08, -2.198e-07, 1.0, 1.47e-08, -2.198e-07, 1.0, 1.47e-08, -2.198e-07, 1.0, 1.47e-08, -2.198e-07, 1.0, 1.47e-08, -2.198e-07, 1.0, 1.47e-08, -2.198e-07, 1.0, 1.47e-08, -2.198e-07, 1.0, 1.47e-08, -2.198e-07, 1.0, 1.47e-08, -2.198e-07, 1.0, 1.47e-08, -2.198e-07, 1.0, 1.47e-08, -2.198e-07, 1.0, 1.47e-08, -2.198e-07, 1.0, 1.47e-08, -2.198e-07, 1.0, 1.47e-08, -2.198e-07, 1.0, 1.47e-08, -2.198e-07, 1.0, 1.47e-08, -2.198e-07, 1.0, -0.3827, 0.9239, 1.198e-07, -0.3827, 0.9239, 1.198e-07, -0.3827, 0.9239, 1.198e-07, -0.3827, 0.9239, 1.198e-07, 0.0, 0.0, 1.0, 0.0, 0.0, 1.0, 0.0, 0.0, 1.0, 0.0, 0.0, 1.0, 0.0, 0.0, 1.0, 0.0, 0.0, 1.0, 0.0, 0.0, 1.0, 0.0, 0.0, 1.0, 0.0, 0.0, 1.0, 0.0, 0.0, 1.0, 0.0, 0.0, 1.0, 0.0, 0.0, 1.0, 0.0, 0.0, 1.0, 0.0, 0.0, 1.0, 0.0, 0.0, 1.0, 0.0, 0.0, 1.0, 0.0, 0.0, 1.0, 0.0, 0.0, 1.0, 0.0, 0.0, 1.0, 0.0, 0.0, 1.0, 0.0, 0.0, 1.0, 0.0, 0.0, 1.0, 0.0, 0.0, 1.0, 0.0, 0.0, 1.0, 0.0, 0.0, 1.0, 0.0, 0.0, 1.0, 0.0, 0.0, 1.0, 0.0, 0.0, 1.0, 0.0, 0.0, 1.0, 0.0, 0.0, 1.0, 0.0, 0.0, 1.0, 0.0, 0.0, 1.0, -1.47e-08, 2.198e-07, -1.0, -1.47e-08, 2.198e-07, -1.0, -1.47e-08, 2.198e-07, -1.0, -1.47e-08, 2.198e-07, -1.0, -1.47e-08, 2.198e-07, -1.0, -1.47e-08, 2.198e-07, -1.0, -1.47e-08, 2.198e-07, -1.0, -1.47e-08, 2.198e-07, -1.0, -1.47e-08, 2.198e-07, -1.0, -1.47e-08, 2.198e-07, -1.0, -1.47e-08, 2.198e-07, -1.0, -1.47e-08, 2.198e-07, -1.0, -1.47e-08, 2.198e-07, -1.0, -1.47e-08, 2.198e-07, -1.0, -1.47e-08, 2.198e-07, -1.0, -1.47e-08, 2.198e-07, -1.0, 0.9239, -0.3827, 0.0, 0.9239, -0.3827, 0.0, 0.9239, -0.3827, 0.0, 0.9239, -0.3827, 0.0, -0.3827, -0.9239, 0.0, -0.3827, -0.9239, 0.0, -0.3827, -0.9239, 0.0, -0.3827, -0.9239, 0.0, -0.9239, 0.3826, 0.0, -0.9239, 0.3826, 0.0, -0.9239, 0.3826, 0.0, -0.9239, 0.3826, 0.0, 0.3827, 0.9239, 3.993e-08, 0.3827, 0.9239, 3.993e-08, 0.3827, 0.9239, 3.993e-08, 0.3827, 0.9239, 3.993e-08, 0.9239, 0.3827, 4.992e-09, 0.9239, 0.3827, 4.992e-09, 0.9239, 0.3827, 4.992e-09, 0.9239, 0.3827, 4.992e-09, 0.3827, -0.9239, -1.597e-07, 0.3827, -0.9239, -1.597e-07, 0.3827, -0.9239, -1.597e-07, 0.3827, -0.9239, -1.597e-07, -0.9239, -0.3826, -9.984e-09, -0.9239, -0.3826, -9.984e-09, -0.9239, -0.3826, -9.984e-09, -0.9239, -0.3826, -9.984e-09, -0.9239, -0.3826, -1.997e-08, -0.9239, -0.3826, -1.997e-08, -0.9239, -0.3826, -1.997e-08, -0.9239, -0.3826, -1.997e-08, -0.9239, -0.3826, 0.0, -0.9239, -0.3826, 0.0, -0.9239, -0.3826, 0.0, -0.9239, -0.3826, 0.0, -0.9239, -0.3826, -4.992e-09, -0.9239, -0.3826, -4.992e-09, -0.9239, -0.3826, -4.992e-09, -0.9239, -0.3826, -4.992e-09, 0.3827, -0.9239, 0.0, 0.3827, -0.9239, 0.0, 0.3827, -0.9239, 0.0, 0.3827, -0.9239, 0.0, 0.3827, -0.9239, -3.993e-08, 0.3827, -0.9239, -3.993e-08, 0.3827, -0.9239, -3.993e-08, 0.3827, -0.9239, -3.993e-08, 0.3827, -0.9239, 0.0, 0.3827, -0.9239, 0.0, 0.3827, -0.9239, 0.0, 0.3827, -0.9239, 0.0, 0.9239, 0.3827, 0.0, 0.9239, 0.3827, 0.0, 0.9239, 0.3827, 0.0, 0.9239, 0.3827, 0.0, 0.9239, 0.3827, 1.997e-08, 0.9239, 0.3827, 1.997e-08, 0.9239, 0.3827, 1.997e-08, 0.9239, 0.3827, 1.997e-08, 0.9239, 0.3827, 4.992e-09, 0.9239, 0.3827, 4.992e-09, 0.9239, 0.3827, 4.992e-09, 0.9239, 0.3827, 4.992e-09, 0.3827, 0.9239, 1.597e-07, 0.3827, 0.9239, 1.597e-07, 0.3827, 0.9239, 1.597e-07, 0.3827, 0.9239, 1.597e-07, 0.3827, 0.9239, 0.0, 0.3827, 0.9239, 0.0, 0.3827, 0.9239, 0.0, 0.3827, 0.9239, 0.0, 0.3827, 0.9239, 0.0, 0.3827, 0.9239, 0.0, 0.3827, 0.9239, 0.0, 0.3827, 0.9239, 0.0, -0.9239, 0.3826, 4.992e-09, -0.9239, 0.3826, 4.992e-09, -0.9239, 0.3826, 4.992e-09, -0.9239, 0.3826, 4.992e-09, -0.9239, 0.3826, 9.984e-09, -0.9239, 0.3826, 9.984e-09, -0.9239, 0.3826, 9.984e-09, -0.9239, 0.3826, 9.984e-09, -0.9239, 0.3826, 1.997e-08, -0.9239, 0.3826, 1.997e-08, -0.9239, 0.3826, 1.997e-08, -0.9239, 0.3826, 1.997e-08, -0.3827, -0.9239, -1.198e-07, -0.3827, -0.9239, -1.198e-07, -0.3827, -0.9239, -1.198e-07, -0.3827, -0.9239, -1.198e-07, -0.3827, -0.9239, 0.0, -0.3827, -0.9239, 0.0, -0.3827, -0.9239, 0.0, -0.3827, -0.9239, 0.0, -0.3827, -0.9239, -3.993e-08, -0.3827, -0.9239, -3.993e-08, -0.3827, -0.9239, -3.993e-08, -0.3827, -0.9239, -3.993e-08, 0.9239, -0.3827, -9.983e-09, 0.9239, -0.3827, -9.983e-09, 0.9239, -0.3827, -9.983e-09, 0.9239, -0.3827, -9.983e-09, 0.9239, -0.3827, -4.992e-09, 0.9239, -0.3827, -4.992e-09, 0.9239, -0.3827, -4.992e-09, 0.9239, -0.3827, -4.992e-09, 0.9239, -0.3827, 0.0, 0.9239, -0.3827, 0.0, 0.9239, -0.3827, 0.0, 0.9239, -0.3827, 0.0, 0.0, 0.0, 1.0, 0.0, 0.0, 1.0, 0.0, 0.0, 1.0, 0.0, 0.0, 1.0, 0.0, 0.0, 1.0, 0.0, 0.0, 1.0, 0.0, 0.0, 1.0, 0.0, 0.0, 1.0, 0.0, 0.0, 1.0, 0.0, 0.0, 1.0, 0.0, 0.0, 1.0, 0.0, 0.0, 1.0, 0.0, 0.0, 1.0, 0.0, 0.0, 1.0, 0.0, 0.0, 1.0, 0.0, 0.0, 1.0, 0.0, 0.0, 1.0, 0.0, 0.0, 1.0, 0.0, 0.0, 1.0, 0.0, 0.0, 1.0, 0.0, 0.0, 1.0, 0.0, 0.0, 1.0, 0.0, 0.0, 1.0, 0.0, 0.0, 1.0, 0.0, 0.0, 1.0, 0.0, 0.0, 1.0, 0.0, 0.0, 1.0, 0.0, 0.0, 1.0, 0.0, 0.0, 1.0, 0.0, 0.0, 1.0, 0.0, 0.0, 1.0, 0.0, 0.0, 1.0, 0.0, 0.0, 1.0, 0.0, 0.0, 1.0, 0.0, 0.0, 1.0, 0.0, 0.0, 1.0, 0.0, 0.0, 1.0, 0.0, 0.0, 1.0, 0.0, 0.0, 1.0, 0.0, 0.0, 1.0, 0.0, 0.0, 1.0, 0.0, 0.0, 1.0, 0.0, 0.0, 1.0, 0.0, 0.0, 1.0, 0.0, 0.0, 1.0, 0.0, 0.0, 1.0, 0.0, 0.0, 1.0, 0.0, 0.0, 1.0, 0.0, 0.0, 1.0, 0.0, 0.0, 1.0, 0.0, 0.0, 1.0, 0.0, 0.0, 1.0, 0.0, 0.0, 1.0, 0.0, 0.0, 1.0, 0.0, 0.0, 1.0, 0.0, 0.0, 1.0, 0.0, 0.0, 1.0, 0.0, 0.0, 1.0, 0.0, 0.0, 1.0, 0.0, 0.0, 1.0, 0.0, 0.0, 1.0, 0.0, 0.0, 1.0, 0.0, 0.0, 1.0, 0.0, 0.0, 1.0, 0.0, 0.0, 1.0, 0.0, 0.0, 1.0, 0.0, 0.0, 1.0, 0.0, 0.0, 1.0, 0.0, 0.0, 1.0, 0.0, 0.0, 1.0, 0.0, 0.0, 1.0, 0.0, 0.0, 1.0, 0.0, 0.0, 1.0, 0.0, 0.0, 1.0, 0.0, 0.0, 1.0, 0.0, 0.0, 1.0, 0.0, 0.0, 1.0, 0.0, 0.0, 1.0, 0.0, 0.0, 1.0, 0.0, 0.0, 1.0, 0.0, 0.0, 1.0, 0.0, 0.0, 1.0, 0.0, 0.0, 1.0, 0.0, 0.0, 1.0, 0.0, 0.0, 1.0, 0.0, 0.0, 1.0, 0.0, 0.0, 1.0, 0.0, 0.0, 1.0, 0.0, 0.0, 1.0, 0.0, 0.0, 1.0, 0.0, 0.0, 1.0, 0.0, 0.0, 1.0, 0.0, 0.0, 1.0, 0.0, 0.0, 1.0, 0.0, 0.0, 1.0, 0.0, 0.0, 1.0, -0.3827, 0.9239, 0.0, -0.3827, 0.9239, 0.0, -0.3827, 0.9239, 0.0, -0.3827, 0.9239, 0.0, -0.3827, 0.9239, 3.993e-08, -0.3827, 0.9239, 3.993e-08, -0.3827, 0.9239, 3.993e-08, -0.3827, 0.9239, 3.993e-08, -0.3827, 0.9239, 0.0, -0.3827, 0.9239, 0.0, -0.3827, 0.9239, 0.0, -0.3827, 0.9239, 0.0])] * 3)])

# ---- objects
ob_sm_cup = bpy.data.objects.new('SM_Cup', me_mesh_002)
ob_sm_filling = bpy.data.objects.new('SM_Filling', me_mesh_003)

# ---- transforms, parenting, visibility, modifiers, constraints
ob_sm_cup.location = (-7.071e-07, 5.772e-07, 0.03584)
ob_sm_cup.scale = (0.01, 0.01, 0.01)
ob_sm_cup.color = (0.8, 0.8, 0.8, 1.0)
ob_sm_filling.parent = ob_sm_cup
ob_sm_filling.matrix_parent_inverse = Matrix(((100.0, -0.0, 0.0, 7.071e-05), (-0.0, 100.0, -0.0, -5.772e-05), (0.0, 0.0, 100.0, -3.584), (-0.0, 0.0, -0.0, 1.0)))
ob_sm_filling.location = (-8.941e-07, 4.239e-07, 0.1053)
ob_sm_filling.scale = (0.01, 0.01, 0.01)
ob_sm_filling.color = (0.8, 0.8, 0.8, 1.0)

# ---- collection membership
col_collection_1.objects.link(ob_sm_cup)
col_collection_1.objects.link(ob_sm_filling)

# ---- scene / render settings (as saved in the file)
scene.frame_start = 1; scene.frame_end = 250; scene.frame_set(1)
scene.render.engine = 'BLENDER_EEVEE_NEXT'
scene.cycles.use_denoising = False
scene.cycles.samples = 128
scene.cycles.sampling_pattern = 'TABULATED_SOBOL'
scene.cycles.use_adaptive_sampling = False
scene.cycles.use_light_tree = False
scene.view_settings.view_transform = 'Filmic'
bpy.context.view_layer.update()

# ---- added for rendering (the .blend has no active camera and no usable light): camera, sun
cam_auto = bpy.data.cameras.new('AutoCamera')
cam_auto.lens = 50.0
cam_auto.sensor_width = 36.0
cam_auto.clip_end = 1000.0
ob_auto_camera = bpy.data.objects.new('AutoCamera', cam_auto)
scene.collection.objects.link(ob_auto_camera)
ob_auto_camera.location = (0.203304, -0.243965, 0.234856)
ob_auto_camera.rotation_euler = (1.09748, -7.21219e-08, 0.694738)
scene.camera = ob_auto_camera
light_auto_sun = bpy.data.lights.new('AutoSun', 'SUN')
light_auto_sun.energy = 3.0
light_auto_sun.angle = 0.0523599
ob_auto_sun = bpy.data.objects.new('AutoSun', light_auto_sun)
scene.collection.objects.link(ob_auto_sun)
ob_auto_sun.rotation_euler = (0.872665, 0.174533, 0.523599)
bpy.context.view_layer.update()
